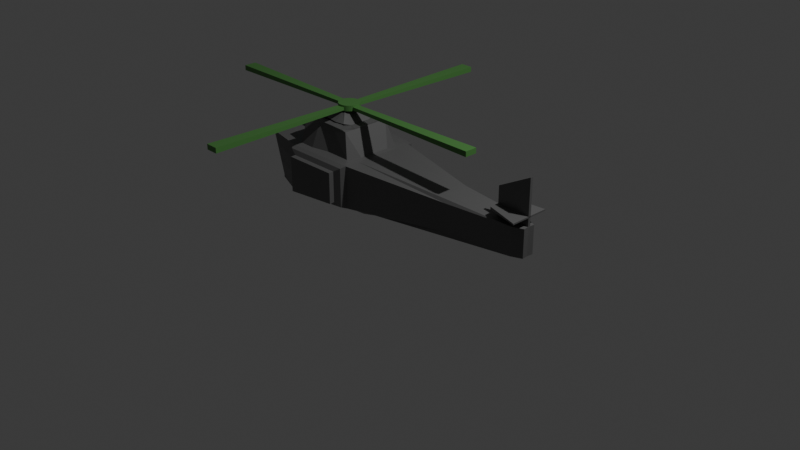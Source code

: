 # Source: helicopter.blend  (saved by Blender 5.0.119; exported with 4.5.12 LTS)
import bpy
from mathutils import Matrix  # noqa: F401  (used for matrix-valued properties, if any)

bpy.ops.wm.read_factory_settings(use_empty=True)
scene = bpy.context.scene
scene.name = 'Scene'

# ---- collections
col_collection = bpy.data.collections.new('Collection'); scene.collection.children.link(col_collection)

# ---- materials (node trees are filled in below, after node groups)
mat_material_003 = bpy.data.materials.new('Material.003')
mat_material_001 = bpy.data.materials.new('Material.001')
mat_material_002 = bpy.data.materials.new('Material.002')

# ---- material node trees
mat_material_003.use_nodes = True; mat_material_003.node_tree.nodes.clear()
_N = mat_material_003.node_tree.nodes; _L = mat_material_003.node_tree.links
n0 = _N.new('ShaderNodeBsdfPrincipled'); n0.name = 'Principled BSDF'; n0.location = (-200, 100)
n0.inputs[0].default_value = (0.08497, 0.2575, 0.06301, 1.0)
n1 = _N.new('ShaderNodeOutputMaterial'); n1.name = 'Material Output'; n1.location = (200, 100)
_L.new(n0.outputs[0], n1.inputs[0])
n1.is_active_output = True
mat_material_001.use_nodes = True; mat_material_001.node_tree.nodes.clear()
_N = mat_material_001.node_tree.nodes; _L = mat_material_001.node_tree.links
n0 = _N.new('ShaderNodeBsdfPrincipled'); n0.name = 'Principled BSDF'; n0.location = (-200, 100)
n0.inputs[0].default_value = (0.1231, 0.1231, 0.1231, 1.0)
n1 = _N.new('ShaderNodeOutputMaterial'); n1.name = 'Material Output'; n1.location = (200, 100)
_L.new(n0.outputs[0], n1.inputs[0])
n1.is_active_output = True
mat_material_002.use_nodes = True; mat_material_002.node_tree.nodes.clear()
_N = mat_material_002.node_tree.nodes; _L = mat_material_002.node_tree.links
n0 = _N.new('ShaderNodeBsdfPrincipled'); n0.name = 'Principled BSDF'; n0.location = (-200, 100)
n0.inputs[0].default_value = (0.07277, 0.6003, 0.8, 1.0)
n1 = _N.new('ShaderNodeOutputMaterial'); n1.name = 'Material Output'; n1.location = (200, 100)
_L.new(n0.outputs[0], n1.inputs[0])
n1.is_active_output = True

# ---- world
world_world = bpy.data.worlds.new('World'); scene.world = world_world
world_world.use_nodes = True; world_world.node_tree.nodes.clear()
_N = world_world.node_tree.nodes; _L = world_world.node_tree.links
n0 = _N.new('ShaderNodeOutputWorld'); n0.name = 'World Output'; n0.location = (200, 100)
n1 = _N.new('ShaderNodeBackground'); n1.name = 'Background'; n1.location = (-200, 100)
n1.inputs[0].default_value = (0.05088, 0.05088, 0.05088, 1.0)
_L.new(n1.outputs[0], n0.inputs[0])
n0.is_active_output = True
world_world.color = (0.05088, 0.05088, 0.05088)
world_world.sun_shadow_jitter_overblur = 0.0

# ---- cameras
cam_camera = bpy.data.cameras.new('Camera')
cam_camera.clip_end = 100.0
cam_camera.ortho_scale = 7.314

# ---- lights
light_light = bpy.data.lights.new('Light', 'POINT')
light_light.energy = 1000.0
light_light.shadow_soft_size = 0.1

# ---- meshes
me_plane_007 = bpy.data.meshes.new('Plane.007')
me_plane_007.from_pydata([(-1.0, -1.0, 0.0), (1.0, -1.0, 0.0), (-1.664, 1.0, -0.01136), (1.664, 1.0, -0.01136), (-1.664, 1.0, 0.04558), (-1.0, -1.0, 0.03422), (1.0, -1.0, 0.03422), (1.664, 1.0, 0.04558), (2.096, -1.031, 0.0), (2.096, -1.132, 0.0), (41.78, -0.998, -0.01136), (41.78, -1.166, -0.01136), (41.78, -0.998, 0.04558), (2.096, -1.031, 0.03422), (2.096, -1.132, 0.03422), (41.78, -1.166, 0.04558), (-1.614, -1.132, 0.0), (-1.614, -1.031, 0.0), (-41.3, -1.166, -0.01136), (-41.3, -0.998, -0.01136), (-41.3, -1.166, 0.04558), (-1.614, -1.132, 0.03422), (-1.614, -1.031, 0.03422), (-41.3, -0.998, 0.04558), (0.6138, -1.175, 0.0), (-1.386, -1.175, 0.0), (1.278, -3.175, -0.01136), (-2.05, -3.175, -0.01136), (1.278, -3.175, 0.04558), (0.6138, -1.175, 0.03422), (-1.386, -1.175, 0.03422), (-2.05, -3.175, 0.04558), (2.548, -1.084, -0.006999), (2.548, -1.084, 0.05244), (2.493, -1.112, -0.006999), (2.493, -1.112, 0.05244), (2.332, -1.139, -0.006999), (2.332, -1.139, 0.05244), (2.07, -1.164, -0.006999), (2.07, -1.164, 0.05244), (1.718, -1.185, -0.006999), (1.718, -1.185, 0.05244), (1.288, -1.203, -0.006999), (1.288, -1.203, 0.05244), (0.7984, -1.216, -0.006999), (0.7984, -1.216, 0.05244), (0.2669, -1.224, -0.006999), (0.2669, -1.224, 0.05244), (-0.2859, -1.227, -0.006999), (-0.2859, -1.227, 0.05244), (-0.8387, -1.224, -0.006999), (-0.8387, -1.224, 0.05244), (-1.37, -1.216, -0.006999), (-1.37, -1.216, 0.05244), (-1.86, -1.203, -0.006999), (-1.86, -1.203, 0.05244), (-2.289, -1.185, -0.006999), (-2.289, -1.185, 0.05244), (-2.642, -1.164, -0.006999), (-2.642, -1.164, 0.05244), (-2.904, -1.139, -0.006999), (-2.904, -1.139, 0.05244), (-3.065, -1.112, -0.006999), (-3.065, -1.112, 0.05244), (-3.119, -1.084, -0.006999), (-3.119, -1.084, 0.05244), (-3.065, -1.056, -0.006999), (-3.065, -1.056, 0.05244), (-2.904, -1.03, -0.006999), (-2.904, -1.03, 0.05244), (-2.642, -1.005, -0.006999), (-2.642, -1.005, 0.05244), (-2.289, -0.9834, -0.006999), (-2.289, -0.9834, 0.05244), (-1.86, -0.9656, -0.006999), (-1.86, -0.9656, 0.05244), (-1.37, -0.9524, -0.006999), (-1.37, -0.9524, 0.05244), (-0.8387, -0.9443, -0.006999), (-0.8387, -0.9443, 0.05244), (-0.2859, -0.9415, -0.006999), (-0.2859, -0.9415, 0.05244), (0.2669, -0.9443, -0.006999), (0.2669, -0.9443, 0.05244), (0.7984, -0.9524, -0.006999), (0.7984, -0.9524, 0.05244), (1.288, -0.9656, -0.006999), (1.288, -0.9656, 0.05244), (1.718, -0.9834, -0.006999), (1.718, -0.9834, 0.05244), (2.07, -1.005, -0.006999), (2.07, -1.005, 0.05244), (2.332, -1.03, -0.006999), (2.332, -1.03, 0.05244), (2.493, -1.056, -0.006999), (2.493, -1.056, 0.05244)], [], [(0, 2, 3, 1), (5, 6, 7, 4), (0, 1, 6, 5), (1, 3, 7, 6), (2, 0, 5, 4), (3, 2, 4, 7), (8, 10, 11, 9), (13, 14, 15, 12), (8, 9, 14, 13), (9, 11, 15, 14), (10, 8, 13, 12), (11, 10, 12, 15), (16, 18, 19, 17), (21, 22, 23, 20), (16, 17, 22, 21), (17, 19, 23, 22), (18, 16, 21, 20), (19, 18, 20, 23), (24, 26, 27, 25), (29, 30, 31, 28), (24, 25, 30, 29), (25, 27, 31, 30), (26, 24, 29, 28), (27, 26, 28, 31), (32, 33, 35, 34), (34, 35, 37, 36), (36, 37, 39, 38), (38, 39, 41, 40), (40, 41, 43, 42), (42, 43, 45, 44), (44, 45, 47, 46), (46, 47, 49, 48), (48, 49, 51, 50), (50, 51, 53, 52), (52, 53, 55, 54), (54, 55, 57, 56), (56, 57, 59, 58), (58, 59, 61, 60), (60, 61, 63, 62), (62, 63, 65, 64), (64, 65, 67, 66), (66, 67, 69, 68), (68, 69, 71, 70), (70, 71, 73, 72), (72, 73, 75, 74), (74, 75, 77, 76), (76, 77, 79, 78), (78, 79, 81, 80), (80, 81, 83, 82), (82, 83, 85, 84), (84, 85, 87, 86), (86, 87, 89, 88), (88, 89, 91, 90), (90, 91, 93, 92), (35, 33, 95, 93, 91, 89, 87, 85, 83, 81, 79, 77, 75, 73, 71, 69, 67, 65, 63, 61, 59, 57, 55, 53, 51, 49, 47, 45, 43, 41, 39, 37), (92, 93, 95, 94), (94, 95, 33, 32), (32, 34, 36, 38, 40, 42, 44, 46, 48, 50, 52, 54, 56, 58, 60, 62, 64, 66, 68, 70, 72, 74, 76, 78, 80, 82, 84, 86, 88, 90, 92, 94)])
_uv = me_plane_007.uv_layers.new(name='UVMap')
_uv.uv.foreach_set('vector', [0.0, 0.0, 0.0, 1.0, 1.0, 1.0, 1.0, 0.0, 0.0, 0.0, 1.0, 0.0, 1.0, 1.0, 0.0, 1.0, 0.0, 0.0, 1.0, 0.0, 1.0, 0.0, 0.0, 0.0, 1.0, 0.0, 1.0, 1.0, 1.0, 1.0, 1.0, 0.0, 0.0, 1.0, 0.0, 0.0, 0.0, 0.0, 0.0, 1.0, 1.0, 1.0, 0.0, 1.0, 0.0, 1.0, 1.0, 1.0, 0.0, 0.0, 0.0, 1.0, 1.0, 1.0, 1.0, 0.0, 0.0, 0.0, 1.0, 0.0, 1.0, 1.0, 0.0, 1.0, 0.0, 0.0, 1.0, 0.0, 1.0, 0.0, 0.0, 0.0, 1.0, 0.0, 1.0, 1.0, 1.0, 1.0, 1.0, 0.0, 0.0, 1.0, 0.0, 0.0, 0.0, 0.0, 0.0, 1.0, 1.0, 1.0, 0.0, 1.0, 0.0, 1.0, 1.0, 1.0, 0.0, 0.0, 0.0, 1.0, 1.0, 1.0, 1.0, 0.0, 0.0, 0.0, 1.0, 0.0, 1.0, 1.0, 0.0, 1.0, 0.0, 0.0, 1.0, 0.0, 1.0, 0.0, 0.0, 0.0, 1.0, 0.0, 1.0, 1.0, 1.0, 1.0, 1.0, 0.0, 0.0, 1.0, 0.0, 0.0, 0.0, 0.0, 0.0, 1.0, 1.0, 1.0, 0.0, 1.0, 0.0, 1.0, 1.0, 1.0, 0.0, 0.0, 0.0, 1.0, 1.0, 1.0, 1.0, 0.0, 0.0, 0.0, 1.0, 0.0, 1.0, 1.0, 0.0, 1.0, 0.0, 0.0, 1.0, 0.0, 1.0, 0.0, 0.0, 0.0, 1.0, 0.0, 1.0, 1.0, 1.0, 1.0, 1.0, 0.0, 0.0, 1.0, 0.0, 0.0, 0.0, 0.0, 0.0, 1.0, 1.0, 1.0, 0.0, 1.0, 0.0, 1.0, 1.0, 1.0, 1.0, 0.5, 1.0, 1.0, 0.9688, 1.0, 0.9688, 0.5, 0.9688, 0.5, 0.9688, 1.0, 0.9375, 1.0, 0.9375, 0.5, 0.9375, 0.5, 0.9375, 1.0, 0.9062, 1.0, 0.9062, 0.5, 0.9062, 0.5, 0.9062, 1.0, 0.875, 1.0, 0.875, 0.5, 0.875, 0.5, 0.875, 1.0, 0.8438, 1.0, 0.8438, 0.5, 0.8438, 0.5, 0.8438, 1.0, 0.8125, 1.0, 0.8125, 0.5, 0.8125, 0.5, 0.8125, 1.0, 0.7812, 1.0, 0.7812, 0.5, 0.7812, 0.5, 0.7812, 1.0, 0.75, 1.0, 0.75, 0.5, 0.75, 0.5, 0.75, 1.0, 0.7188, 1.0, 0.7188, 0.5, 0.7188, 0.5, 0.7188, 1.0, 0.6875, 1.0, 0.6875, 0.5, 0.6875, 0.5, 0.6875, 1.0, 0.6562, 1.0, 0.6562, 0.5, 0.6562, 0.5, 0.6562, 1.0, 0.625, 1.0, 0.625, 0.5, 0.625, 0.5, 0.625, 1.0, 0.5938, 1.0, 0.5938, 0.5, 0.5938, 0.5, 0.5938, 1.0, 0.5625, 1.0, 0.5625, 0.5, 0.5625, 0.5, 0.5625, 1.0, 0.5312, 1.0, 0.5312, 0.5, 0.5312, 0.5, 0.5312, 1.0, 0.5, 1.0, 0.5, 0.5, 0.5, 0.5, 0.5, 1.0, 0.4688, 1.0, 0.4688, 0.5, 0.4688, 0.5, 0.4688, 1.0, 0.4375, 1.0, 0.4375, 0.5, 0.4375, 0.5, 0.4375, 1.0, 0.4062, 1.0, 0.4062, 0.5, 0.4062, 0.5, 0.4062, 1.0, 0.375, 1.0, 0.375, 0.5, 0.375, 0.5, 0.375, 1.0, 0.3438, 1.0, 0.3438, 0.5, 0.3438, 0.5, 0.3438, 1.0, 0.3125, 1.0, 0.3125, 0.5, 0.3125, 0.5, 0.3125, 1.0, 0.2812, 1.0, 0.2812, 0.5, 0.2812, 0.5, 0.2812, 1.0, 0.25, 1.0, 0.25, 0.5, 0.25, 0.5, 0.25, 1.0, 0.2188, 1.0, 0.2188, 0.5, 0.2188, 0.5, 0.2188, 1.0, 0.1875, 1.0, 0.1875, 0.5, 0.1875, 0.5, 0.1875, 1.0, 0.1562, 1.0, 0.1562, 0.5, 0.1562, 0.5, 0.1562, 1.0, 0.125, 1.0, 0.125, 0.5, 0.125, 0.5, 0.125, 1.0, 0.09375, 1.0, 0.09375, 0.5, 0.09375, 0.5, 0.09375, 1.0, 0.0625, 1.0, 0.0625, 0.5, 0.2968, 0.4854, 0.25, 0.49, 0.2032, 0.4854, 0.1582, 0.4717, 0.1167, 0.4496, 0.08029, 0.4197, 0.05045, 0.3833, 0.02827, 0.3418, 0.01461, 0.2968, 0.01, 0.25, 0.01461, 0.2032, 0.02827, 0.1582, 0.05045, 0.1167, 0.08029, 0.08029, 0.1167, 0.05045, 0.1582, 0.02827, 0.2032, 0.01461, 0.25, 0.01, 0.2968, 0.01461, 0.3418, 0.02827, 0.3833, 0.05045, 0.4197, 0.08029, 0.4496, 0.1167, 0.4717, 0.1582, 0.4854, 0.2032, 0.49, 0.25, 0.4854, 0.2968, 0.4717, 0.3418, 0.4496, 0.3833, 0.4197, 0.4197, 0.3833, 0.4496, 0.3418, 0.4717, 0.0625, 0.5, 0.0625, 1.0, 0.03125, 1.0, 0.03125, 0.5, 0.03125, 0.5, 0.03125, 1.0, 0.0, 1.0, 0.0, 0.5, 0.75, 0.49, 0.7968, 0.4854, 0.8418, 0.4717, 0.8833, 0.4496, 0.9197, 0.4197, 0.9496, 0.3833, 0.9717, 0.3418, 0.9854, 0.2968, 0.99, 0.25, 0.9854, 0.2032, 0.9717, 0.1582, 0.9496, 0.1167, 0.9197, 0.08029, 0.8833, 0.05045, 0.8418, 0.02827, 0.7968, 0.01461, 0.75, 0.01, 0.7032, 0.01461, 0.6582, 0.02827, 0.6167, 0.05045, 0.5803, 0.08029, 0.5504, 0.1167, 0.5283, 0.1582, 0.5146, 0.2032, 0.51, 0.25, 0.5146, 0.2968, 0.5283, 0.3418, 0.5504, 0.3833, 0.5803, 0.4197, 0.6167, 0.4496, 0.6582, 0.4717, 0.7032, 0.4854])
me_plane_007.materials.append(mat_material_003)
me_plane_007.update()
me_plane_010 = bpy.data.meshes.new('Plane.010')
me_plane_010.from_pydata([(-0.6586, -1.0, 0.01033), (0.6699, -1.0, 0.01033), (-0.5083, 1.0, 7.585e-08), (0.3538, 1.0, -9.969e-08), (-0.5083, 1.0, 0.04302), (-0.6586, -1.0, 0.03269), (0.6699, -1.0, 0.03269), (0.3538, 1.0, 0.04302), (0.9753, 16.22, 0.7826), (1.299, 16.22, -0.03221), (-0.942, 16.22, 0.7826), (-1.266, 16.22, -0.03221), (0.6209, 3.736, 0.5923), (0.6209, 3.736, 0.1581), (-0.5876, 3.736, 0.5923), (-0.5876, 3.736, 0.1581), (-1.472, 14.04, 0.7566), (-1.472, 14.04, -0.006211), (1.506, 14.04, 0.7566), (1.506, 14.04, -0.00621), (-1.283, 9.964, 0.04234), (1.316, 9.964, 0.04234), (-1.283, 9.964, 0.708), (1.316, 9.964, 0.708), (-1.378, 12.0, 0.7323), (1.411, 12.0, 0.7323), (-1.378, 12.0, 0.01806), (1.411, 12.0, 0.01806), (-1.425, 13.02, 0.7444), (1.458, 13.02, 0.7444), (-1.425, 13.02, 0.005926), (1.458, 13.02, 0.005927), (-1.33, 10.98, 0.0302), (1.364, 10.98, 0.0302), (-1.33, 10.98, 0.7202), (1.364, 10.98, 0.7202), (-0.957, 16.22, 0.7826), (-0.957, 16.22, -0.03221), (-0.3308, -0.4305, 0.5923), (-0.3308, -0.4305, 0.1581), (-1.199, 13.95, -0.006211), (-1.092, 14.59, 0.7566), (-0.7788, 9.964, 0.04234), (-0.9765, 8.212, 0.708), (-1.034, 12.0, 0.7323), (-1.0, 12.0, 0.01806), (-1.063, 13.02, 0.7444), (-1.17, 13.02, 0.005926), (-0.971, 10.51, 0.0302), (-1.005, 10.98, 0.7202), (0.9903, 16.22, 0.7826), (0.9903, 16.22, -0.03221), (0.3641, -0.4305, 0.5923), (0.3641, -0.4305, 0.1581), (1.232, 13.95, -0.00621), (1.126, 14.59, 0.7566), (0.8121, 9.964, 0.04234), (1.01, 8.212, 0.708), (1.068, 12.0, 0.7323), (1.033, 12.0, 0.01806), (1.097, 13.02, 0.7444), (1.203, 13.02, 0.005927), (1.004, 10.51, 0.0302), (1.039, 10.98, 0.7202), (-0.09678, 16.22, -0.03221), (-0.04379, -1.013, 0.5923), (-0.09678, 16.22, 0.7826), (-0.04379, -1.013, 0.1581), (-0.08954, 15.66, -0.006211), (-0.08954, 14.59, 0.7566), (-0.07602, 9.964, 0.04234), (-0.07602, 8.212, 0.708), (0.1301, 16.22, -0.03221), (-0.8368, 11.94, -0.3737), (0.07712, -1.013, 0.5923), (-0.8658, 12.95, -0.3859), (-0.0794, 10.22, 0.0302), (0.1301, 16.22, 0.7826), (-0.8658, 12.96, -0.3675), (-0.8368, 11.94, -0.3554), (-0.8078, 10.92, -0.3433), (-0.8948, 13.98, -0.3797), (-0.08954, 13.98, -0.3797), (0.07712, -1.013, 0.1581), (0.1229, 15.66, -0.006211), (0.1229, 14.59, 0.7566), (0.1093, 9.964, 0.04234), (0.1093, 8.212, 0.708), (-0.0794, 10.92, -0.3433), (0.8701, 11.94, -0.3737), (-0.8078, 11.21, -0.3616), (-0.7585, 13.77, -0.398), (-0.08954, 13.97, -0.398), (0.8992, 12.95, -0.3859), (0.1127, 10.22, 0.0302), (0.8992, 12.96, -0.3675), (0.8701, 11.94, -0.3554), (0.8411, 10.92, -0.3433), (-0.0794, 10.92, -0.3616), (0.9282, 13.98, -0.3797), (0.1229, 13.98, -0.3797), (0.1127, 10.92, -0.3433), (-0.07633, 11.37, -0.367), (-0.5704, 11.56, -0.3928), (-0.6166, 12.8, -0.411), (-0.6325, 12.09, -0.3971), (-0.08346, 13.52, -0.3926), (-0.6008, 13.34, -0.458), (0.8411, 11.21, -0.3616), (0.7919, 13.77, -0.398), (-0.08051, 12.17, -0.5206), (-0.2144, 12.17, -0.5206), (-0.08162, 12.5, -0.5246), (-0.207, 12.5, -0.5246), (-0.08106, 12.34, -0.5226), (-0.2107, 12.34, -0.5226), (-0.08218, 12.67, -0.5266), (-0.2033, 12.67, -0.5266), (0.1229, 13.97, -0.398), (0.1127, 10.92, -0.3616), (0.1097, 11.37, -0.367), (0.6037, 11.56, -0.3928), (0.65, 12.8, -0.411), (0.6658, 12.09, -0.3971), (0.1168, 13.52, -0.3926), (-0.685, 10.21, 0.852), (0.6341, 13.34, -0.458), (-0.7854, 13.74, 0.894), (0.1138, 12.17, -0.5206), (0.2477, 12.17, -0.5206), (0.115, 12.5, -0.5246), (0.2403, 12.5, -0.5246), (0.1144, 12.34, -0.5226), (0.244, 12.34, -0.5226), (-0.3623, 11.37, -0.367), (-0.3421, 13.52, -0.3926), (-0.1475, 12.17, -0.5206), (-0.1443, 12.5, -0.5246), (-0.1459, 12.34, -0.5226), (-0.1427, 12.67, -0.5266), (-0.5269, 16.22, -0.03221), (-0.1873, -1.042, 0.5923), (-0.5269, 16.22, 0.7826), (-0.1873, -1.042, 0.1581), (-0.6441, 14.93, -0.006211), (-0.4922, 14.59, 0.7566), (-0.4274, 9.964, 0.04234), (-0.4274, 8.212, 0.708), (-0.7603, 12.86, 0.8835), (-0.7352, 11.98, 0.873), (-0.5252, 10.22, 0.0302), (-0.7101, 11.1, 0.8625), (-0.4922, 13.98, -0.3797), (-0.4436, 10.92, -0.3433), (-0.4922, 13.97, -0.398), (-0.4436, 10.92, -0.3616), (0.1155, 12.67, -0.5266), (0.2366, 12.67, -0.5266), (-0.01425, 12.17, -0.5206), (-0.01958, 12.5, -0.5246), (-0.01692, 12.34, -0.5226), (-0.02225, 12.67, -0.5266), (0.7183, 10.21, 0.852), (-1.168, 16.22, 0.2143), (-0.5876, 3.736, 0.2895), (0.8188, 13.74, 0.894), (0.3956, 11.37, -0.367), (-1.472, 14.04, 0.2246), (0.3755, 13.52, -0.3926), (-1.283, 9.964, 0.2438), (-1.538, 10.48, 0.4464), (0.1808, 12.17, -0.5206), (-1.538, 10.48, 0.1301), (0.1776, 12.5, -0.5246), (0.1792, 12.34, -0.5226), (-1.572, 11.22, 0.1212), (-0.3308, -0.4305, 0.2895), (-0.957, 16.22, 0.2143), (0.1761, 12.67, -0.5266), (0.5602, 16.22, -0.03221), (-0.04379, -1.013, 0.2895), (-0.09678, 17.6, 0.2143), (0.2206, -1.042, 0.5923), (0.5602, 16.22, 0.7826), (-0.1873, -1.042, 0.2895), (-0.6697, 17.11, 0.2143), (-1.055, 16.22, 0.4985), (-0.5876, 3.736, 0.4409), (0.2206, -1.042, 0.1581), (0.6775, 14.93, -0.006211), (-1.472, 14.04, 0.4906), (0.5255, 14.59, 0.7566), (-1.283, 9.964, 0.4759), (-1.676, 13.45, 0.4572), (0.4607, 9.964, 0.04234), (-1.676, 13.45, 0.6512), (0.4607, 8.212, 0.708), (0.7936, 12.86, 0.8835), (-1.642, 12.71, 0.6424), (-0.3308, -0.4305, 0.4409), (-0.957, 16.22, 0.4985), (0.7685, 11.98, 0.873), (0.5585, 10.22, 0.0302), (-0.04379, -1.013, 0.4409), (-0.09678, 17.14, 0.4985), (0.7434, 11.1, 0.8625), (0.5255, 13.98, -0.3797), (-0.1873, -1.042, 0.4409), (-0.5269, 17.06, 0.4985), (0.4769, 10.92, -0.3433), (-0.09678, 18.1, 0.2143), (-0.5269, 17.84, 0.2143), (0.5255, 13.97, -0.398), (-0.09678, 17.61, 0.4985), (0.4769, 10.92, -0.3616), (-0.5269, 17.61, 0.4985), (-0.8078, 10.96, 0.8478), (-0.8368, 11.98, 0.8599), (-0.8658, 13.0, 0.8721), (-0.8948, 14.02, 0.8842), (-0.7788, 9.558, 0.8357), (0.04759, 12.17, -0.5206), (0.05292, 12.5, -0.5246), (0.05025, 12.34, -0.5226), (0.05558, 12.67, -0.5266), (-0.685, 10.21, 0.8714), (1.201, 16.22, 0.2143), (0.6209, 3.736, 0.2895), (1.506, 14.04, 0.2246), (1.316, 9.964, 0.2438), (1.571, 10.48, 0.4464), (-0.4922, 14.02, 0.8842), (-0.08954, 14.02, 0.8842), (-0.4274, 9.161, 0.8357), (-0.07602, 9.161, 0.8357), (1.571, 10.48, 0.1301), (1.606, 11.22, 0.1212), (0.3641, -0.4305, 0.2895), (0.9903, 16.22, 0.2143), (0.07712, -1.013, 0.2895), (0.1301, 17.6, 0.2143), (0.2206, -1.042, 0.2895), (0.703, 17.11, 0.2143), (1.088, 16.22, 0.4985), (0.6209, 3.736, 0.4409), (-0.4369, 13.74, 0.894), (-0.08831, 13.74, 0.894), (-0.3808, 10.21, 0.852), (-0.07661, 10.21, 0.852), (1.506, 14.04, 0.4906), (-0.4583, 10.87, 0.8793), (-0.5211, 13.08, 0.9056), (-0.5054, 12.53, 0.899), (-0.4897, 11.97, 0.8924), (-0.474, 11.42, 0.8858), (-0.7101, 11.09, 0.8819), (-0.7352, 11.97, 0.8924), (-0.7603, 12.86, 0.9029), (-0.7854, 13.74, 0.9134), (1.316, 9.964, 0.4759), (-0.4369, 13.74, 0.9134), (-0.08831, 13.74, 0.9134), (-0.3808, 10.21, 0.8714), (-0.07661, 10.21, 0.8714), (1.709, 13.45, 0.4572), (1.709, 13.45, 0.6512), (1.675, 12.71, 0.6424), (0.3641, -0.4305, 0.4409), (0.9903, 16.22, 0.4985), (0.07712, -1.013, 0.4409), (-0.3032, 13.08, 0.9056), (-0.08535, 13.08, 0.9056), (-0.2682, 10.87, 0.8793), (-0.07803, 10.87, 0.8793), (-0.2857, 11.97, 0.8924), (-0.08169, 11.97, 0.8924), (-0.2945, 12.53, 0.899), (-0.08352, 12.53, 0.899), (-0.2769, 11.42, 0.8858), (-0.07986, 11.42, 0.8858), (-1.576, 12.92, 0.7141), (-1.619, 13.85, 0.7253), (-1.619, 13.85, 0.4807), (-1.488, 11.04, 0.05725), (-1.445, 10.1, 0.06841), (-1.445, 10.1, 0.4671), (-1.445, 10.1, 0.6806), (-1.488, 11.04, 0.6918), (-1.532, 11.98, 0.7029), (-1.576, 12.92, 0.03492), (-1.532, 11.98, 0.04608), (-1.716, 10.45, 0.4464), (-1.619, 13.85, 0.02376), (-1.819, 12.68, 0.6424), (-1.854, 13.42, 0.6512), (-1.619, 13.85, 0.236), (-1.445, 10.1, 0.2537), (-1.854, 13.42, 0.4572), (-1.716, 10.45, 0.1301), (-1.75, 11.19, 0.1212), (-1.538, 10.48, 0.6158), (-1.572, 11.22, 0.6247), (-1.607, 11.97, 0.6335), (-1.642, 12.71, 0.1035), (-1.607, 11.97, 0.1124), (0.1301, 17.14, 0.4985), (-1.676, 13.45, 0.09467), (0.2206, -1.042, 0.4409), (0.5602, 17.06, 0.4985), (-1.676, 13.45, 0.2631), (-1.538, 10.48, 0.2771), (0.1301, 18.1, 0.2143), (0.5602, 17.84, 0.2143), (0.1301, 17.61, 0.4985), (-1.716, 10.45, 0.6158), (-1.75, 11.19, 0.6247), (-1.785, 11.93, 0.6335), (-1.819, 12.68, 0.1035), (-1.785, 11.93, 0.1124), (-1.785, 11.93, 0.4518), (-1.854, 13.42, 0.09467), (-1.819, 12.68, 0.4545), (-1.75, 11.19, 0.4491), (-1.854, 13.42, 0.2631), (-1.716, 10.45, 0.2771), (-1.785, 11.93, 0.2701), (-1.819, 12.68, 0.2666), (-1.75, 11.19, 0.2736), (0.5602, 17.61, 0.4985), (0.8411, 10.96, 0.8478), (0.8701, 11.98, 0.8599), (0.8992, 13.0, 0.8721), (0.9282, 14.02, 0.8842), (0.8121, 9.558, 0.8357), (0.7183, 10.21, 0.8714), (0.5255, 14.02, 0.8842), (0.1229, 14.02, 0.8842), (0.4607, 9.161, 0.8357), (0.1093, 9.161, 0.8357), (0.4702, 13.74, 0.894), (0.1216, 13.74, 0.894), (0.4141, 10.21, 0.852), (0.1099, 10.21, 0.852), (0.4916, 10.87, 0.8793), (0.5544, 13.08, 0.9056), (0.5387, 12.53, 0.899), (0.523, 11.97, 0.8924), (0.5073, 11.42, 0.8858), (0.7434, 11.09, 0.8819), (0.7685, 11.97, 0.8924), (0.7936, 12.86, 0.9029), (0.8188, 13.74, 0.9134), (0.4702, 13.74, 0.9134), (0.1216, 13.74, 0.9134), (0.4141, 10.21, 0.8714), (0.1099, 10.21, 0.8714), (0.3366, 13.08, 0.9056), (0.1187, 13.08, 0.9056), (0.3015, 10.87, 0.8793), (0.1114, 10.87, 0.8793), (0.319, 11.97, 0.8924), (0.115, 11.97, 0.8924), (0.3278, 12.53, 0.899), (0.1168, 12.53, 0.899), (0.01667, 16.22, -0.03221), (0.01667, -1.003, 0.5923), (0.01667, 12.64, -0.4186), (0.01667, 12.26, -0.4107), (0.01667, 12.8, -0.4015), (0.01667, 12.51, -0.3917), (0.01667, 12.38, -0.379), (0.01667, 12.37, -0.3921), (0.01667, 11.37, -0.3728), (0.01667, 13.52, -0.3926), (0.01667, 12.51, -0.3937), (0.01667, 12.38, -0.3928), (0.01667, 16.22, 0.7826), (0.01667, -1.003, 0.1581), (0.01667, 15.55, -0.006211), (0.01667, 14.59, 0.7566), (0.01667, 9.964, 0.04234), (0.01667, 8.212, 0.708), (0.01667, 10.22, 0.0302), (0.01667, 13.98, -0.3797), (0.01667, 10.92, -0.3433), (0.01667, 13.97, -0.398), (0.01667, 10.92, -0.3616), (0.01667, 12.04, -0.3749), (0.01667, 12.82, -0.3843), (0.01667, 12.17, -0.5206), (0.01667, 12.5, -0.5246), (0.01667, 12.34, -0.5226), (0.01667, 12.67, -0.5266), (0.01667, 12.84, -0.4999), (0.01667, 12.06, -0.5016), (0.01667, 12.86, -0.3847), (0.01667, 12.08, -0.3882), (0.01667, -1.003, 0.2895), (0.01667, 17.51, 0.2143), (0.01667, 17.13, 0.4985), (0.01667, -1.003, 0.4409), (0.01667, 18.04, 0.2143), (0.01667, 17.61, 0.4985), (0.01667, 14.02, 0.8842), (0.01667, 9.161, 0.8357), (0.01667, 13.74, 0.894), (0.01667, 10.21, 0.852), (0.01667, 13.74, 0.9134), (0.01667, 10.21, 0.8714), (0.01667, 13.08, 0.9056), (0.01667, 10.87, 0.8793), (0.01667, 11.97, 0.8924), (0.01667, 12.53, 0.899), (0.01667, 11.42, 0.8858), (0.3103, 11.42, 0.8858), (0.1132, 11.42, 0.8858), (1.609, 12.92, 0.7141), (1.653, 13.85, 0.7253), (1.653, 13.85, 0.4807), (1.522, 11.04, 0.05725), (1.478, 10.1, 0.06841), (1.478, 10.1, 0.4671), (1.478, 10.1, 0.6806), (1.522, 11.04, 0.6918), (1.565, 11.98, 0.7029), (1.609, 12.92, 0.03492), (1.565, 11.98, 0.04609), (1.749, 10.45, 0.4464), (1.653, 13.85, 0.02376), (1.853, 12.68, 0.6424), (1.887, 13.42, 0.6512), (1.653, 13.85, 0.236), (1.478, 10.1, 0.2537), (1.887, 13.42, 0.4572), (1.749, 10.45, 0.1301), (1.783, 11.19, 0.1212), (1.571, 10.48, 0.6158), (1.606, 11.22, 0.6247), (1.64, 11.97, 0.6335), (1.675, 12.71, 0.1035), (1.64, 11.97, 0.1124), (1.709, 13.45, 0.09467), (1.709, 13.45, 0.2631), (1.571, 10.48, 0.2771), (1.749, 10.45, 0.6158), (1.783, 11.19, 0.6247), (1.818, 11.93, 0.6335), (1.853, 12.68, 0.1035), (1.818, 11.93, 0.1124), (1.818, 11.93, 0.4518), (1.887, 13.42, 0.09467), (1.853, 12.68, 0.4545), (1.783, 11.19, 0.4491), (1.887, 13.42, 0.2631), (1.749, 10.45, 0.2771), (1.818, 11.93, 0.2701), (1.853, 12.68, 0.2666), (1.783, 11.19, 0.2736), (0.04289, -1.0, -0.5444), (0.04289, -1.0, 0.2036), (0.03245, 1.0, -0.2589), (0.03245, 1.0, 0.1436), (-0.03753, 1.0, -0.2589), (-0.04797, -1.0, -0.5444), (-0.04797, -1.0, 0.2036), (-0.03753, 1.0, 0.1436)], [], [(0, 2, 3, 1), (5, 6, 7, 4), (3, 2, 4, 7), (0, 1, 6, 5), (1, 3, 7, 6), (2, 0, 5, 4), (177, 37, 11, 163), (169, 20, 15, 164), (132, 174, 171, 128), (222, 130, 132, 223), (33, 62, 59, 27), (18, 55, 60, 29), (31, 425, 426, 27), (238, 226, 9, 51), (205, 348, 334, 162), (163, 11, 17, 167), (122, 131, 157, 126), (229, 227, 13, 21), (21, 56, 62, 33), (190, 167, 295, 282), (30, 26, 290, 289), (226, 228, 19, 9), (353, 357, 356, 352), (27, 426, 419, 33), (249, 418, 431, 228), (20, 169, 296, 284), (334, 343, 358, 354), (21, 420, 432, 229), (25, 58, 63, 35), (351, 344, 345, 350), (26, 32, 283, 290), (27, 59, 61, 31), (24, 34, 49, 44), (20, 32, 48, 42), (26, 30, 47, 45), (16, 28, 46, 41), (32, 26, 45, 48), (28, 24, 44, 46), (34, 22, 43, 49), (15, 20, 42, 39), (10, 16, 41, 36), (30, 17, 40, 47), (17, 11, 37, 40), (22, 14, 38, 43), (164, 15, 39, 176), (185, 140, 37, 177), (121, 129, 133, 123), (268, 243, 226, 238), (85, 336, 335, 191), (45, 47, 78, 79), (379, 69, 232, 403), (144, 68, 82, 152), (46, 44, 217, 218), (147, 71, 234, 233), (382, 384, 101, 94), (188, 83, 86, 194), (48, 45, 79, 80), (206, 212, 118, 100), (384, 386, 119, 101), (126, 157, 178, 168), (184, 143, 67, 180), (147, 141, 65, 71), (144, 140, 64, 68), (35, 63, 57, 23), (142, 145, 69, 66), (143, 146, 70, 67), (228, 431, 428, 19), (35, 423, 424, 25), (13, 53, 56, 21), (41, 46, 218, 219), (382, 76, 88, 384), (146, 150, 76, 70), (69, 145, 231, 232), (398, 364, 64, 181), (152, 82, 92, 154), (96, 89, 93, 95), (153, 80, 90, 155), (384, 88, 98, 386), (242, 238, 51, 179), (78, 81, 91, 75), (47, 40, 81, 78), (61, 95, 99, 54), (8, 50, 55, 18), (150, 48, 80, 153), (369, 123, 122, 375), (388, 368, 103, 134), (223, 132, 128, 221), (386, 98, 106, 135, 387), (368, 369, 105, 103), (196, 337, 338, 87), (79, 78, 75, 73), (59, 96, 95, 61), (80, 79, 73, 90), (189, 206, 100, 84), (105, 104, 113, 115), (19, 54, 51, 9), (372, 102, 110, 158, 394), (134, 103, 111, 136), (393, 392, 161), (135, 106, 116, 139), (29, 60, 58, 25), (369, 375, 104, 105), (60, 331, 330, 58), (375, 367, 107, 104), (137, 138, 115, 113), (139, 137, 113, 117), (138, 136, 111, 115), (160, 158, 110, 114), (161, 159, 112, 116), (159, 160, 114, 112), (241, 239, 83, 188), (104, 107, 117, 113), (189, 84, 72, 179), (103, 105, 115, 111), (114, 110, 136, 138), (116, 112, 137, 139), (112, 114, 138, 137), (107, 135, 139, 117), (102, 134, 136, 110), (367, 387, 135, 107), (368, 121, 123, 369), (95, 93, 109, 99), (393, 224, 392), (386, 387, 168, 124, 119), (130, 173, 174, 132), (388, 166, 121, 368), (120, 128, 171, 166), (209, 214, 108, 97), (398, 240, 72, 364), (183, 77, 85, 191), (55, 332, 331, 60), (33, 419, 420, 21), (307, 269, 239, 241), (43, 147, 233, 220), (194, 86, 94, 202), (44, 49, 216, 217), (390, 391, 160, 159), (392, 390, 159, 161), (391, 389, 158, 160), (178, 157, 131, 173), (389, 394, 158), (174, 133, 129, 171), (173, 131, 133, 174), (76, 150, 153, 88), (88, 153, 155, 98), (81, 152, 154, 91), (244, 267, 237, 227), (42, 48, 150, 146), (50, 8, 243, 268), (145, 41, 219, 231), (49, 43, 220, 216), (39, 42, 146, 143), (36, 41, 145, 142), (40, 37, 140, 144), (43, 38, 141, 147), (176, 39, 143, 184), (40, 144, 152, 81), (181, 64, 140, 185), (57, 196, 182, 52), (199, 176, 184, 207), (94, 101, 209, 202), (392, 224, 222, 390), (208, 204, 213, 215), (207, 184, 180, 203), (101, 119, 214, 209), (53, 188, 194, 56), (208, 185, 177, 200), (187, 164, 176, 199), (24, 28, 280, 288), (405, 407, 353, 340), (341, 354, 355, 342), (34, 24, 288, 287), (407, 409, 357, 353), (167, 17, 292, 295), (32, 20, 284, 283), (367, 126, 168, 387), (186, 163, 167, 190), (340, 353, 352, 339), (50, 183, 191, 55), (58, 330, 329, 63), (192, 169, 164, 187), (200, 177, 163, 186), (36, 200, 186, 10), (22, 192, 187, 14), (390, 222, 223, 391), (191, 335, 332, 55), (350, 345, 346, 349), (10, 186, 190, 16), (57, 333, 337, 196), (192, 22, 286, 285), (28, 16, 281, 280), (197, 350, 349, 201), (16, 190, 282, 281), (354, 358, 359, 355), (165, 351, 350, 197), (169, 192, 285, 296), (14, 187, 199, 38), (142, 208, 200, 36), (63, 329, 333, 57), (99, 109, 212, 206), (141, 207, 203, 65), (376, 399, 204, 66), (389, 221, 394), (56, 194, 202, 62), (38, 199, 207, 141), (66, 204, 208, 142), (213, 210, 211, 215), (402, 401, 210, 213), (54, 99, 206, 189), (398, 181, 210, 401), (185, 208, 215, 211), (181, 185, 211, 210), (217, 216, 151, 149), (403, 232, 246, 405), (233, 234, 248, 247), (232, 231, 245, 246), (25, 424, 416, 29), (182, 74, 269, 307), (308, 328, 313, 305), (12, 52, 267, 244), (216, 220, 125, 151), (183, 50, 268, 308), (220, 233, 247, 125), (218, 217, 149, 148), (376, 77, 305, 399), (231, 219, 127, 245), (219, 218, 148, 127), (308, 268, 238, 242), (259, 244, 227, 229), (313, 328, 312, 311), (18, 417, 418, 249), (149, 151, 255, 256), (229, 432, 421, 259), (148, 149, 256, 257), (125, 247, 262, 225), (127, 148, 257, 258), (8, 18, 249, 243), (402, 313, 311, 401), (245, 127, 258, 260), (23, 12, 244, 259), (405, 246, 261, 407), (151, 125, 225, 255), (247, 248, 263, 262), (246, 245, 260, 261), (255, 225, 250, 254), (240, 311, 312, 242), (225, 262, 272, 250), (258, 257, 252, 251), (335, 339, 165, 332), (260, 258, 251, 270), (256, 255, 254, 253), (259, 421, 422, 23), (407, 261, 271, 409), (262, 263, 273, 272), (261, 260, 270, 271), (29, 416, 417, 18), (332, 165, 197, 331), (77, 183, 308, 305), (330, 201, 205, 329), (257, 256, 253, 252), (333, 162, 341, 337), (403, 405, 340, 336), (337, 341, 342, 338), (331, 197, 201, 330), (278, 272, 273, 279), (276, 274, 275, 277), (270, 276, 277, 271), (274, 278, 279, 275), (329, 205, 162, 333), (242, 312, 328, 308), (398, 401, 311, 240), (336, 340, 339, 335), (253, 254, 278, 274), (251, 252, 276, 270), (252, 253, 274, 276), (254, 250, 272, 278), (281, 282, 193, 195), (296, 285, 170, 310), (292, 289, 303, 306), (280, 281, 195, 198), (282, 295, 309, 193), (288, 280, 198, 302), (284, 296, 310, 172), (295, 292, 306, 309), (289, 290, 304, 303), (287, 288, 302, 301), (286, 287, 301, 300), (285, 286, 300, 170), (17, 30, 289, 292), (22, 34, 287, 286), (300, 301, 315, 314), (170, 300, 314, 291), (304, 175, 299, 318), (310, 170, 291, 324), (306, 303, 317, 320), (198, 195, 294, 293), (193, 309, 323, 297), (302, 198, 293, 316), (172, 310, 324, 298), (195, 193, 297, 294), (309, 306, 320, 323), (303, 304, 318, 317), (283, 284, 172, 175), (290, 283, 175, 304), (327, 299, 298, 324), (326, 317, 318, 325), (323, 320, 317, 326), (325, 318, 299, 327), (319, 325, 327, 322), (297, 323, 326, 321), (321, 326, 325, 319), (322, 327, 324, 291), (315, 322, 291, 314), (293, 321, 319, 316), (294, 297, 321, 293), (316, 319, 322, 315), (301, 302, 316, 315), (175, 172, 298, 299), (416, 266, 265, 417), (432, 443, 230, 421), (345, 362, 360, 346), (162, 334, 354, 341), (360, 361, 415, 414), (417, 265, 264, 418), (356, 357, 363, 362), (347, 414, 358, 343), (201, 349, 348, 205), (418, 264, 442, 431), (344, 356, 362, 345), (339, 352, 351, 165), (348, 347, 343, 334), (349, 346, 347, 348), (440, 448, 435, 236), (420, 235, 443, 432), (441, 450, 447, 439), (443, 454, 427, 230), (423, 437, 438, 424), (414, 415, 359, 358), (431, 442, 441, 428), (352, 356, 344, 351), (23, 422, 423, 35), (362, 363, 361, 360), (424, 438, 266, 416), (422, 436, 437, 423), (346, 360, 414, 347), (428, 441, 439, 425), (235, 434, 454, 443), (419, 236, 235, 420), (265, 430, 433, 264), (426, 440, 236, 419), (439, 447, 448, 440), (438, 446, 429, 266), (442, 453, 450, 441), (264, 433, 453, 442), (421, 230, 436, 422), (436, 444, 445, 437), (19, 428, 425, 31), (230, 427, 444, 436), (425, 439, 440, 426), (266, 429, 430, 265), (277, 275, 411, 412), (275, 279, 413, 411), (279, 273, 410, 413), (271, 277, 412, 409), (263, 408, 410, 273), (52, 182, 307, 267), (248, 406, 408, 263), (243, 249, 228, 226), (234, 404, 406, 248), (240, 242, 179, 72), (237, 241, 188, 53), (204, 399, 402, 213), (54, 189, 179, 51), (203, 180, 397, 400), (224, 156, 130, 222), (31, 61, 54, 19), (62, 97, 96, 59), (196, 87, 74, 182), (375, 122, 126, 367), (123, 133, 131, 122), (92, 385, 388, 134, 102), (372, 394, 221, 128, 120), (82, 383, 385, 92), (202, 209, 97, 62), (71, 381, 404, 234), (70, 76, 382, 380), (267, 307, 241, 237), (68, 378, 383, 82), (180, 67, 377, 397), (67, 70, 380, 377), (66, 69, 379, 376), (391, 223, 221, 389), (106, 373, 393, 161, 116), (98, 155, 395, 373, 106), (154, 92, 102, 372, 396), (168, 178, 156, 124), (91, 154, 396, 371), (75, 91, 371, 370), (73, 75, 370, 374), (227, 237, 53, 13), (97, 108, 89, 96), (23, 57, 52, 12), (379, 403, 336, 85), (166, 171, 129, 121), (155, 90, 366, 395), (90, 73, 374, 366), (71, 65, 365, 381), (65, 203, 400, 365), (156, 178, 173, 130), (68, 64, 364, 378), (457, 454, 434, 435), (456, 455, 448, 447), (453, 456, 447, 450), (455, 457, 435, 448), (449, 452, 457, 455), (433, 451, 456, 453), (451, 449, 455, 456), (452, 427, 454, 457), (445, 444, 427, 452), (429, 446, 449, 451), (430, 429, 451, 433), (446, 445, 452, 449), (437, 445, 446, 438), (236, 435, 434, 235), (363, 412, 411, 361), (361, 411, 413, 415), (415, 413, 410, 359), (357, 409, 412, 363), (355, 359, 410, 408), (342, 355, 408, 406), (338, 342, 406, 404), (305, 313, 402, 399), (269, 400, 397, 239), (118, 120, 166, 388, 385), (100, 118, 385, 383), (87, 338, 404, 381), (86, 380, 382, 94), (84, 100, 383, 378), (239, 397, 377, 83), (83, 377, 380, 86), (77, 376, 379, 85), (124, 156, 224, 393, 373), (119, 124, 373, 395, 214), (212, 396, 372, 120, 118), (109, 371, 396, 212), (93, 370, 371, 109), (89, 374, 370, 93), (214, 395, 366, 108), (108, 366, 374, 89), (87, 381, 365, 74), (74, 365, 400, 269), (84, 378, 364, 72), (458, 460, 461, 459), (463, 464, 465, 462), (461, 460, 462, 465), (458, 459, 464, 463), (459, 461, 465, 464), (460, 458, 463, 462)])
me_plane_010.polygons.foreach_set('material_index', [0, 0, 0, 0, 0, 0, 0, 0, 0, 0, 0, 0, 0, 0, 0, 0, 0, 0, 0, 0, 0, 0, 0, 0, 0, 0, 0, 0, 0, 0, 0, 0, 0, 0, 0, 0, 0, 0, 0, 0, 0, 0, 0, 0, 0, 0, 0, 0, 0, 0, 0, 1, 0, 0, 0, 0, 0, 0, 0, 0, 0, 0, 0, 0, 0, 0, 0, 0, 0, 0, 0, 0, 0, 0, 0, 0, 0, 0, 0, 0, 0, 0, 0, 0, 0, 0, 0, 0, 0, 0, 0, 0, 0, 1, 0, 0, 0, 0, 0, 0, 0, 0, 0, 0, 0, 0, 0, 0, 0, 0, 0, 0, 0, 0, 0, 0, 0, 0, 0, 0, 0, 0, 0, 0, 0, 0, 0, 0, 0, 0, 0, 0, 0, 0, 0, 0, 0, 0, 0, 0, 0, 0, 0, 0, 0, 0, 0, 0, 0, 0, 0, 0, 0, 0, 0, 0, 1, 0, 0, 0, 0, 0, 0, 0, 0, 0, 0, 0, 0, 0, 0, 0, 0, 0, 0, 0, 0, 0, 0, 0, 0, 0, 0, 0, 0, 0, 0, 0, 0, 0, 0, 0, 0, 0, 0, 0, 0, 0, 0, 0, 0, 0, 0, 0, 0, 0, 0, 0, 1, 0, 0, 0, 0, 0, 0, 0, 0, 0, 0, 0, 0, 0, 0, 0, 0, 0, 0, 0, 0, 0, 0, 0, 0, 0, 0, 0, 0, 0, 0, 0, 0, 0, 0, 0, 0, 0, 0, 0, 0, 0, 0, 0, 0, 0, 0, 0, 0, 0, 0, 0, 0, 0, 0, 0, 0, 0, 0, 0, 0, 0, 0, 0, 0, 0, 0, 0, 0, 0, 0, 0, 0, 0, 0, 0, 0, 0, 0, 0, 0, 0, 0, 0, 0, 0, 0, 0, 0, 0, 0, 0, 0, 0, 0, 0, 0, 0, 0, 0, 0, 0, 0, 0, 0, 0, 0, 0, 0, 0, 0, 0, 0, 0, 0, 0, 0, 0, 0, 0, 0, 0, 0, 0, 0, 0, 0, 0, 0, 0, 0, 0, 0, 0, 0, 0, 0, 0, 0, 0, 0, 0, 0, 0, 0, 0, 0, 0, 0, 0, 0, 0, 0, 0, 0, 0, 0, 0, 0, 0, 0, 0, 0, 0, 0, 0, 0, 0, 0, 0, 0, 0, 0, 0, 0, 0, 0, 0, 0, 1, 0, 0, 0, 0, 0, 0, 0, 0, 0, 0, 0, 0, 0, 0, 0, 0, 0, 0, 0, 0, 0, 0, 0, 0, 0, 0, 0, 0, 0, 0, 0, 0, 0, 0, 0, 0, 0, 0, 0, 0, 0, 0, 0, 0, 0, 0, 0, 0, 0, 1, 0, 0, 0, 0, 0, 0, 0, 0, 0, 0, 0, 0, 0, 0, 0, 0, 0, 0, 0, 0])
_uv = me_plane_010.uv_layers.new(name='UVMap')
_uv.uv.foreach_set('vector', [0.0, 0.0, 0.0, 1.0, 1.0, 1.0, 1.0, 0.0, 0.0, 0.0, 1.0, 0.0, 1.0, 1.0, 0.0, 1.0, 1.0, 1.0, 0.0, 1.0, 0.0, 1.0, 1.0, 1.0, 0.0, 0.0, 1.0, 0.0, 1.0, 0.0, 0.0, 0.0, 1.0, 0.0, 1.0, 1.0, 1.0, 1.0, 1.0, 0.0, 0.0, 1.0, 0.0, 0.0, 0.0, 0.0, 0.0, 1.0, 0.5493, 0.2015, 0.625, 0.2015, 0.625, 0.25, 0.5493, 0.25, 0.5493, 0.3479, 0.625, 0.3479, 0.625, 0.5, 0.5493, 0.5, 0.8249, 0.6161, 0.8249, 0.6502, 0.8408, 0.6502, 0.8408, 0.6161, 0.809, 0.5823, 0.809, 0.6161, 0.8249, 0.6161, 0.8249, 0.5823, 0.793, 0.5, 0.793, 0.5485, 0.809, 0.5485, 0.809, 0.5, 0.1592, 0.5, 0.1592, 0.5485, 0.1751, 0.5485, 0.1751, 0.5, 0.8249, 0.5, 0.8249, 0.5, 0.809, 0.5, 0.809, 0.5, 0.5493, 0.2015, 0.5493, 0.25, 0.625, 0.25, 0.625, 0.2015, 0.207, 0.5485, 0.207, 0.5485, 0.2229, 0.5485, 0.2229, 0.5485, 0.5493, 0.25, 0.625, 0.25, 0.625, 0.2842, 0.5493, 0.2842, 0.809, 0.6844, 0.809, 0.6844, 0.793, 0.6844, 0.793, 0.6844, 0.5493, 0.3479, 0.5493, 0.5, 0.625, 0.5, 0.625, 0.3479, 0.7771, 0.5, 0.7771, 0.5485, 0.793, 0.5485, 0.793, 0.5, 0.4622, 0.2842, 0.5493, 0.2842, 0.5493, 0.2842, 0.4622, 0.2842, 0.8249, 0.5, 0.809, 0.5, 0.809, 0.5, 0.8249, 0.5, 0.5493, 0.25, 0.5493, 0.2842, 0.625, 0.2842, 0.625, 0.25, 0.1592, 0.6161, 0.1592, 0.6161, 0.1592, 0.5823, 0.1592, 0.5823, 0.809, 0.5, 0.809, 0.5, 0.793, 0.5, 0.793, 0.5, 0.4622, 0.2842, 0.4622, 0.2842, 0.5493, 0.2842, 0.5493, 0.2842, 0.625, 0.3479, 0.5493, 0.3479, 0.5493, 0.3479, 0.625, 0.3479, 0.2229, 0.5485, 0.2229, 0.5485, 0.2229, 0.5823, 0.2229, 0.5823, 0.625, 0.3479, 0.625, 0.3479, 0.5493, 0.3479, 0.5493, 0.3479, 0.191, 0.5, 0.191, 0.5485, 0.207, 0.5485, 0.207, 0.5, 0.1592, 0.5485, 0.1592, 0.5485, 0.1751, 0.5485, 0.1751, 0.5485, 0.809, 0.5, 0.793, 0.5, 0.793, 0.5, 0.809, 0.5, 0.809, 0.5, 0.809, 0.5485, 0.8249, 0.5485, 0.8249, 0.5, 0.191, 0.5, 0.207, 0.5, 0.207, 0.5485, 0.191, 0.5485, 0.7771, 0.5, 0.793, 0.5, 0.793, 0.5485, 0.7771, 0.5485, 0.809, 0.5, 0.8249, 0.5, 0.8249, 0.5485, 0.809, 0.5485, 0.1592, 0.5, 0.1751, 0.5, 0.1751, 0.5485, 0.1592, 0.5485, 0.793, 0.5, 0.809, 0.5, 0.809, 0.5485, 0.793, 0.5485, 0.1751, 0.5, 0.191, 0.5, 0.191, 0.5485, 0.1751, 0.5485, 0.207, 0.5, 0.2229, 0.5, 0.2229, 0.5485, 0.207, 0.5485, 0.625, 0.5, 0.7771, 0.5, 0.7771, 0.5485, 0.625, 0.5485, 0.125, 0.5, 0.1592, 0.5, 0.1592, 0.5485, 0.125, 0.5485, 0.8249, 0.5, 0.8408, 0.5, 0.8408, 0.5485, 0.8249, 0.5485, 0.8408, 0.5, 0.875, 0.5, 0.875, 0.5485, 0.8408, 0.5485, 0.2229, 0.5, 0.375, 0.5, 0.375, 0.5485, 0.2229, 0.5485, 0.5493, 0.5, 0.625, 0.5, 0.625, 0.5485, 0.5493, 0.5485, 0.5493, 0.1677, 0.625, 0.1677, 0.625, 0.2015, 0.5493, 0.2015, 0.8408, 0.6844, 0.8408, 0.6844, 0.8249, 0.6844, 0.8249, 0.6844, 0.4622, 0.2015, 0.4622, 0.25, 0.5493, 0.25, 0.5493, 0.2015, 0.1592, 0.6161, 0.1592, 0.6161, 0.1592, 0.5823, 0.1592, 0.5823, 0.809, 0.5485, 0.8249, 0.5485, 0.8249, 0.5485, 0.809, 0.5485, 0.1592, 0.625, 0.1592, 0.6161, 0.1592, 0.6161, 0.1592, 0.625, 0.8408, 0.5823, 0.8408, 0.6161, 0.8408, 0.6161, 0.8408, 0.5823, 0.1751, 0.5485, 0.191, 0.5485, 0.191, 0.5485, 0.1751, 0.5485, 0.2229, 0.5823, 0.2229, 0.6161, 0.2229, 0.6161, 0.2229, 0.5823, 0.793, 0.6229, 0.793, 0.625, 0.793, 0.6161, 0.793, 0.6161, 0.625, 0.5823, 0.625, 0.6161, 0.7771, 0.6161, 0.7771, 0.5823, 0.793, 0.5485, 0.809, 0.5485, 0.809, 0.5485, 0.793, 0.5485, 0.8408, 0.5823, 0.8408, 0.5823, 0.8408, 0.6161, 0.8408, 0.6161, 0.793, 0.625, 0.793, 0.625, 0.793, 0.6161, 0.793, 0.6161, 0.793, 0.6844, 0.793, 0.6844, 0.793, 0.6502, 0.793, 0.6502, 0.5493, 0.5823, 0.625, 0.5823, 0.625, 0.6161, 0.5493, 0.6161, 0.2229, 0.5823, 0.375, 0.5823, 0.375, 0.6161, 0.2229, 0.6161, 0.8408, 0.5823, 0.875, 0.5823, 0.875, 0.6161, 0.8408, 0.6161, 0.207, 0.5, 0.207, 0.5485, 0.2229, 0.5485, 0.2229, 0.5, 0.125, 0.5823, 0.1592, 0.5823, 0.1592, 0.6161, 0.125, 0.6161, 0.625, 0.5823, 0.7771, 0.5823, 0.7771, 0.6161, 0.625, 0.6161, 0.5493, 0.2842, 0.5493, 0.2842, 0.625, 0.2842, 0.625, 0.2842, 0.207, 0.5, 0.207, 0.5, 0.191, 0.5, 0.191, 0.5, 0.625, 0.5, 0.625, 0.5485, 0.7771, 0.5485, 0.7771, 0.5, 0.1592, 0.5485, 0.1751, 0.5485, 0.1751, 0.5485, 0.1592, 0.5485, 0.793, 0.6229, 0.793, 0.6161, 0.793, 0.6161, 0.793, 0.625, 0.7771, 0.5823, 0.793, 0.5823, 0.793, 0.6161, 0.7771, 0.6161, 0.1592, 0.6161, 0.1592, 0.5823, 0.1592, 0.5823, 0.1592, 0.6161, 0.5493, 0.1269, 0.625, 0.125, 0.625, 0.1339, 0.5493, 0.1339, 0.8408, 0.5823, 0.8408, 0.6161, 0.8408, 0.6161, 0.8408, 0.5823, 0.809, 0.5485, 0.809, 0.5485, 0.8249, 0.5485, 0.8249, 0.5485, 0.793, 0.5823, 0.793, 0.5485, 0.793, 0.5485, 0.793, 0.5823, 0.793, 0.625, 0.793, 0.6161, 0.793, 0.6161, 0.793, 0.625, 0.5493, 0.1677, 0.5493, 0.2015, 0.625, 0.2015, 0.625, 0.1677, 0.8249, 0.5485, 0.8408, 0.5485, 0.8408, 0.5485, 0.8249, 0.5485, 0.8249, 0.5485, 0.8408, 0.5485, 0.8408, 0.5485, 0.8249, 0.5485, 0.8249, 0.5485, 0.8249, 0.5485, 0.8408, 0.5485, 0.8408, 0.5485, 0.125, 0.5, 0.125, 0.5485, 0.1592, 0.5485, 0.1592, 0.5, 0.793, 0.5823, 0.793, 0.5485, 0.793, 0.5485, 0.793, 0.5823, 0.8249, 0.6844, 0.8249, 0.6844, 0.809, 0.6844, 0.809, 0.6844, 0.8408, 0.6502, 0.8408, 0.6844, 0.8408, 0.6844, 0.8408, 0.6502, 0.8249, 0.5823, 0.8249, 0.6161, 0.8408, 0.6161, 0.8408, 0.5823, 0.793, 0.625, 0.793, 0.6161, 0.793, 0.6161, 0.793, 0.6502, 0.793, 0.6502, 0.8408, 0.6844, 0.8249, 0.6844, 0.8249, 0.6844, 0.8408, 0.6844, 0.2229, 0.5823, 0.2229, 0.5823, 0.2229, 0.6161, 0.2229, 0.6161, 0.809, 0.5485, 0.8249, 0.5485, 0.8249, 0.5485, 0.809, 0.5485, 0.809, 0.5485, 0.809, 0.5485, 0.8249, 0.5485, 0.8249, 0.5485, 0.793, 0.5485, 0.809, 0.5485, 0.809, 0.5485, 0.793, 0.5485, 0.8408, 0.5823, 0.8408, 0.5823, 0.8408, 0.6161, 0.8408, 0.6161, 0.8249, 0.6844, 0.809, 0.6844, 0.809, 0.6844, 0.8249, 0.6844, 0.8408, 0.5, 0.8408, 0.5485, 0.875, 0.5485, 0.875, 0.5, 0.8408, 0.605, 0.8408, 0.6161, 0.8408, 0.6161, 0.8408, 0.5823, 0.8408, 0.5823, 0.8408, 0.6502, 0.8408, 0.6844, 0.8408, 0.6844, 0.8408, 0.6502, 0.793, 0.5823, 0.793, 0.5603, 0.793, 0.5823, 0.793, 0.6502, 0.793, 0.6161, 0.793, 0.6161, 0.793, 0.6502, 0.1751, 0.5, 0.1751, 0.5485, 0.191, 0.5485, 0.191, 0.5, 0.8249, 0.6844, 0.809, 0.6844, 0.809, 0.6844, 0.8249, 0.6844, 0.1751, 0.5485, 0.1751, 0.5485, 0.191, 0.5485, 0.191, 0.5485, 0.809, 0.6844, 0.793, 0.6844, 0.793, 0.6844, 0.809, 0.6844, 0.809, 0.6502, 0.8249, 0.6502, 0.8249, 0.6844, 0.809, 0.6844, 0.793, 0.6502, 0.809, 0.6502, 0.809, 0.6844, 0.793, 0.6844, 0.8249, 0.6502, 0.8408, 0.6502, 0.8408, 0.6844, 0.8249, 0.6844, 0.8249, 0.5823, 0.8408, 0.5823, 0.8408, 0.6161, 0.8249, 0.6161, 0.793, 0.5823, 0.809, 0.5823, 0.809, 0.6161, 0.793, 0.6161, 0.809, 0.5823, 0.8249, 0.5823, 0.8249, 0.6161, 0.809, 0.6161, 0.5493, 0.5823, 0.5493, 0.6161, 0.625, 0.6161, 0.625, 0.5823, 0.809, 0.6844, 0.793, 0.6844, 0.793, 0.6844, 0.809, 0.6844, 0.8408, 0.5823, 0.8408, 0.6161, 0.875, 0.6161, 0.875, 0.5823, 0.8408, 0.6844, 0.8249, 0.6844, 0.8249, 0.6844, 0.8408, 0.6844, 0.8249, 0.6161, 0.8408, 0.6161, 0.8408, 0.6502, 0.8249, 0.6502, 0.793, 0.6161, 0.809, 0.6161, 0.809, 0.6502, 0.793, 0.6502, 0.809, 0.6161, 0.8249, 0.6161, 0.8249, 0.6502, 0.809, 0.6502, 0.793, 0.6844, 0.793, 0.6502, 0.793, 0.6502, 0.793, 0.6844, 0.8408, 0.6161, 0.8408, 0.6502, 0.8408, 0.6502, 0.8408, 0.6161, 0.793, 0.6844, 0.793, 0.6502, 0.793, 0.6502, 0.793, 0.6844, 0.8408, 0.6844, 0.8408, 0.6844, 0.8249, 0.6844, 0.8249, 0.6844, 0.8249, 0.5485, 0.8249, 0.5485, 0.8408, 0.5485, 0.8408, 0.5485, 0.793, 0.5823, 0.793, 0.5823, 0.793, 0.5603, 0.793, 0.625, 0.793, 0.6502, 0.793, 0.6502, 0.793, 0.6161, 0.793, 0.6161, 0.809, 0.6161, 0.809, 0.6502, 0.8249, 0.6502, 0.8249, 0.6161, 0.8408, 0.6502, 0.8408, 0.6502, 0.8408, 0.6844, 0.8408, 0.6844, 0.8408, 0.6161, 0.8408, 0.6161, 0.8408, 0.6502, 0.8408, 0.6502, 0.793, 0.5823, 0.793, 0.5823, 0.793, 0.5485, 0.793, 0.5485, 0.5493, 0.1269, 0.5493, 0.1339, 0.625, 0.1339, 0.625, 0.125, 0.125, 0.5823, 0.125, 0.6161, 0.1592, 0.6161, 0.1592, 0.5823, 0.1592, 0.5485, 0.1592, 0.5485, 0.1751, 0.5485, 0.1751, 0.5485, 0.793, 0.5, 0.793, 0.5, 0.7771, 0.5, 0.7771, 0.5, 0.4622, 0.5823, 0.4622, 0.6161, 0.5493, 0.6161, 0.5493, 0.5823, 0.2229, 0.5485, 0.2229, 0.5823, 0.2229, 0.5823, 0.2229, 0.5485, 0.7771, 0.5823, 0.7771, 0.6161, 0.793, 0.6161, 0.793, 0.5823, 0.191, 0.5485, 0.207, 0.5485, 0.207, 0.5485, 0.191, 0.5485, 0.809, 0.5625, 0.8249, 0.5646, 0.8249, 0.5823, 0.809, 0.5823, 0.793, 0.5603, 0.809, 0.5625, 0.809, 0.5823, 0.793, 0.5823, 0.8249, 0.5646, 0.8408, 0.5665, 0.8408, 0.5823, 0.8249, 0.5823, 0.793, 0.6502, 0.793, 0.6844, 0.809, 0.6844, 0.809, 0.6502, 0.8408, 0.5665, 0.8408, 0.5823, 0.8408, 0.5823, 0.8249, 0.6502, 0.8249, 0.6844, 0.8408, 0.6844, 0.8408, 0.6502, 0.809, 0.6502, 0.809, 0.6844, 0.8249, 0.6844, 0.8249, 0.6502, 0.793, 0.6161, 0.793, 0.5823, 0.793, 0.5823, 0.793, 0.6161, 0.793, 0.6161, 0.793, 0.5823, 0.793, 0.5823, 0.793, 0.6161, 0.8408, 0.5485, 0.8408, 0.5823, 0.8408, 0.5823, 0.8408, 0.5485, 0.4622, 0.5, 0.4622, 0.5485, 0.5493, 0.5485, 0.5493, 0.5, 0.7771, 0.5485, 0.793, 0.5485, 0.793, 0.5823, 0.7771, 0.5823, 0.375, 0.2015, 0.375, 0.25, 0.4622, 0.25, 0.4622, 0.2015, 0.1592, 0.5823, 0.1592, 0.5485, 0.1592, 0.5485, 0.1592, 0.5823, 0.207, 0.5485, 0.2229, 0.5485, 0.2229, 0.5485, 0.207, 0.5485, 0.625, 0.5485, 0.7771, 0.5485, 0.7771, 0.5823, 0.625, 0.5823, 0.125, 0.5485, 0.1592, 0.5485, 0.1592, 0.5823, 0.125, 0.5823, 0.8408, 0.5485, 0.875, 0.5485, 0.875, 0.5823, 0.8408, 0.5823, 0.2229, 0.5485, 0.375, 0.5485, 0.375, 0.5823, 0.2229, 0.5823, 0.5493, 0.5485, 0.625, 0.5485, 0.625, 0.5823, 0.5493, 0.5823, 0.8408, 0.5485, 0.8408, 0.5823, 0.8408, 0.5823, 0.8408, 0.5485, 0.5493, 0.1339, 0.625, 0.1339, 0.625, 0.1677, 0.5493, 0.1677, 0.2229, 0.5485, 0.2229, 0.5823, 0.375, 0.5823, 0.375, 0.5485, 0.4622, 0.5485, 0.5493, 0.5485, 0.5493, 0.5823, 0.4622, 0.5823, 0.793, 0.6161, 0.793, 0.6161, 0.793, 0.5823, 0.793, 0.5823, 0.793, 0.5603, 0.793, 0.5823, 0.809, 0.5823, 0.809, 0.5625, 0.4622, 0.1677, 0.4622, 0.1339, 0.4622, 0.1339, 0.4622, 0.1677, 0.4622, 0.5823, 0.5493, 0.5823, 0.5493, 0.6161, 0.4622, 0.6161, 0.793, 0.6161, 0.793, 0.6161, 0.793, 0.5823, 0.793, 0.5823, 0.625, 0.5485, 0.625, 0.5823, 0.7771, 0.5823, 0.7771, 0.5485, 0.4622, 0.1677, 0.5493, 0.1677, 0.5493, 0.2015, 0.4622, 0.2015, 0.4622, 0.5, 0.5493, 0.5, 0.5493, 0.5485, 0.4622, 0.5485, 0.191, 0.5, 0.1751, 0.5, 0.1751, 0.5, 0.191, 0.5, 0.1592, 0.6263, 0.1592, 0.6263, 0.1592, 0.6161, 0.1592, 0.6161, 0.2229, 0.5823, 0.2229, 0.5823, 0.2229, 0.6161, 0.2229, 0.6161, 0.207, 0.5, 0.191, 0.5, 0.191, 0.5, 0.207, 0.5, 0.1592, 0.6263, 0.1592, 0.6319, 0.1592, 0.6161, 0.1592, 0.6161, 0.5493, 0.2842, 0.625, 0.2842, 0.625, 0.2842, 0.5493, 0.2842, 0.793, 0.5, 0.7771, 0.5, 0.7771, 0.5, 0.793, 0.5, 0.793, 0.6844, 0.793, 0.6844, 0.793, 0.6502, 0.793, 0.6502, 0.4622, 0.25, 0.5493, 0.25, 0.5493, 0.2842, 0.4622, 0.2842, 0.1592, 0.6161, 0.1592, 0.6161, 0.1592, 0.5823, 0.1592, 0.5823, 0.125, 0.5485, 0.125, 0.5823, 0.1592, 0.5823, 0.1592, 0.5485, 0.191, 0.5485, 0.191, 0.5485, 0.207, 0.5485, 0.207, 0.5485, 0.4622, 0.3479, 0.5493, 0.3479, 0.5493, 0.5, 0.4622, 0.5, 0.4622, 0.2015, 0.5493, 0.2015, 0.5493, 0.25, 0.4622, 0.25, 0.375, 0.2015, 0.4622, 0.2015, 0.4622, 0.25, 0.375, 0.25, 0.375, 0.3479, 0.4622, 0.3479, 0.4622, 0.5, 0.375, 0.5, 0.809, 0.5625, 0.809, 0.5823, 0.8249, 0.5823, 0.8249, 0.5646, 0.1592, 0.5823, 0.1592, 0.5823, 0.1592, 0.5485, 0.1592, 0.5485, 0.1751, 0.5485, 0.1751, 0.5485, 0.191, 0.5485, 0.191, 0.5485, 0.375, 0.25, 0.4622, 0.25, 0.4622, 0.2842, 0.375, 0.2842, 0.2229, 0.5485, 0.2229, 0.5485, 0.2229, 0.5823, 0.2229, 0.5823, 0.4622, 0.3479, 0.375, 0.3479, 0.375, 0.3479, 0.4622, 0.3479, 0.1751, 0.5, 0.1592, 0.5, 0.1592, 0.5, 0.1751, 0.5, 0.1751, 0.5485, 0.1751, 0.5485, 0.191, 0.5485, 0.191, 0.5485, 0.375, 0.2842, 0.4622, 0.2842, 0.4622, 0.2842, 0.375, 0.2842, 0.2229, 0.5823, 0.2229, 0.5823, 0.2229, 0.6161, 0.2229, 0.6161, 0.1592, 0.5485, 0.1592, 0.5485, 0.1751, 0.5485, 0.1751, 0.5485, 0.5493, 0.3479, 0.4622, 0.3479, 0.4622, 0.3479, 0.5493, 0.3479, 0.375, 0.5, 0.4622, 0.5, 0.4622, 0.5485, 0.375, 0.5485, 0.375, 0.1677, 0.4622, 0.1677, 0.4622, 0.2015, 0.375, 0.2015, 0.207, 0.5485, 0.207, 0.5485, 0.2229, 0.5485, 0.2229, 0.5485, 0.8408, 0.5485, 0.8408, 0.5485, 0.8408, 0.5823, 0.8408, 0.5823, 0.375, 0.5823, 0.4622, 0.5823, 0.4622, 0.6161, 0.375, 0.6161, 0.375, 0.125, 0.4622, 0.125, 0.4622, 0.1339, 0.375, 0.1339, 0.8408, 0.5665, 0.8408, 0.5823, 0.8408, 0.5823, 0.7771, 0.5485, 0.7771, 0.5823, 0.793, 0.5823, 0.793, 0.5485, 0.375, 0.5485, 0.4622, 0.5485, 0.4622, 0.5823, 0.375, 0.5823, 0.375, 0.1339, 0.4622, 0.1339, 0.4622, 0.1677, 0.375, 0.1677, 0.4622, 0.1339, 0.5493, 0.1339, 0.5493, 0.1677, 0.4622, 0.1677, 0.4622, 0.125, 0.5493, 0.125, 0.5493, 0.1339, 0.4622, 0.1339, 0.8408, 0.5485, 0.8408, 0.5485, 0.8408, 0.5823, 0.8408, 0.5823, 0.5493, 0.1269, 0.5493, 0.1339, 0.5493, 0.1339, 0.5493, 0.125, 0.5493, 0.1677, 0.4622, 0.1677, 0.4622, 0.1677, 0.5493, 0.1677, 0.5493, 0.1339, 0.5493, 0.1677, 0.5493, 0.1677, 0.5493, 0.1339, 0.191, 0.5485, 0.207, 0.5485, 0.207, 0.5485, 0.191, 0.5485, 0.1592, 0.625, 0.1592, 0.6161, 0.1592, 0.6161, 0.1592, 0.6263, 0.2229, 0.5823, 0.2229, 0.6161, 0.2229, 0.6161, 0.2229, 0.5823, 0.1592, 0.6161, 0.1592, 0.5823, 0.1592, 0.5823, 0.1592, 0.6161, 0.191, 0.5, 0.191, 0.5, 0.1751, 0.5, 0.1751, 0.5, 0.375, 0.5823, 0.375, 0.6161, 0.4622, 0.6161, 0.4622, 0.5823, 0.4622, 0.1677, 0.4622, 0.1677, 0.4622, 0.1339, 0.4622, 0.1339, 0.375, 0.5, 0.375, 0.5485, 0.4622, 0.5485, 0.4622, 0.5, 0.207, 0.5485, 0.2229, 0.5485, 0.2229, 0.5485, 0.207, 0.5485, 0.375, 0.1677, 0.375, 0.2015, 0.4622, 0.2015, 0.4622, 0.1677, 0.2229, 0.5485, 0.2229, 0.5823, 0.2229, 0.5823, 0.2229, 0.5485, 0.1751, 0.5485, 0.191, 0.5485, 0.191, 0.5485, 0.1751, 0.5485, 0.375, 0.125, 0.375, 0.1339, 0.4622, 0.1339, 0.4622, 0.125, 0.1592, 0.5823, 0.1592, 0.5485, 0.1592, 0.5485, 0.1592, 0.5823, 0.1592, 0.5485, 0.1751, 0.5485, 0.1751, 0.5485, 0.1592, 0.5485, 0.4622, 0.1677, 0.4622, 0.2015, 0.5493, 0.2015, 0.5493, 0.1677, 0.4622, 0.3479, 0.4622, 0.5, 0.5493, 0.5, 0.5493, 0.3479, 0.4622, 0.1339, 0.4622, 0.1677, 0.5493, 0.1677, 0.5493, 0.1339, 0.375, 0.2842, 0.375, 0.2842, 0.4622, 0.2842, 0.4622, 0.2842, 0.191, 0.5485, 0.207, 0.5485, 0.207, 0.5485, 0.191, 0.5485, 0.5493, 0.3479, 0.5493, 0.3479, 0.4622, 0.3479, 0.4622, 0.3479, 0.1751, 0.5485, 0.191, 0.5485, 0.191, 0.5485, 0.1751, 0.5485, 0.2229, 0.5485, 0.2229, 0.5823, 0.2229, 0.5823, 0.2229, 0.5485, 0.1592, 0.5485, 0.1751, 0.5485, 0.1751, 0.5485, 0.1592, 0.5485, 0.375, 0.25, 0.375, 0.2842, 0.4622, 0.2842, 0.4622, 0.25, 0.4622, 0.125, 0.4622, 0.1339, 0.5493, 0.1339, 0.5493, 0.125, 0.1592, 0.5823, 0.1592, 0.5485, 0.1592, 0.5485, 0.1592, 0.5823, 0.375, 0.3479, 0.375, 0.5, 0.4622, 0.5, 0.4622, 0.3479, 0.1592, 0.6263, 0.1592, 0.6161, 0.1592, 0.6161, 0.1592, 0.6263, 0.207, 0.5485, 0.2229, 0.5485, 0.2229, 0.5485, 0.207, 0.5485, 0.2229, 0.5823, 0.2229, 0.6161, 0.2229, 0.6161, 0.2229, 0.5823, 0.1592, 0.6161, 0.1592, 0.5823, 0.1592, 0.5823, 0.1592, 0.6161, 0.207, 0.5485, 0.2229, 0.5485, 0.2229, 0.5485, 0.207, 0.5485, 0.5493, 0.1339, 0.5493, 0.1339, 0.5493, 0.1677, 0.5493, 0.1677, 0.2229, 0.5485, 0.2229, 0.5823, 0.2229, 0.5823, 0.2229, 0.5485, 0.1592, 0.5485, 0.1751, 0.5485, 0.1751, 0.5485, 0.1592, 0.5485, 0.1592, 0.5823, 0.1592, 0.5823, 0.1592, 0.5485, 0.1592, 0.5485, 0.1592, 0.5823, 0.1592, 0.5485, 0.1592, 0.5485, 0.1592, 0.5823, 0.191, 0.5485, 0.207, 0.5485, 0.207, 0.5485, 0.191, 0.5485, 0.4622, 0.3479, 0.4622, 0.3479, 0.375, 0.3479, 0.375, 0.3479, 0.1592, 0.6263, 0.1592, 0.6161, 0.1592, 0.6161, 0.1592, 0.6319, 0.2229, 0.5823, 0.2229, 0.6161, 0.2229, 0.6161, 0.2229, 0.5823, 0.1592, 0.6161, 0.1592, 0.5823, 0.1592, 0.5823, 0.1592, 0.6161, 0.1751, 0.5, 0.1751, 0.5, 0.1592, 0.5, 0.1592, 0.5, 0.1592, 0.5485, 0.1592, 0.5485, 0.1751, 0.5485, 0.1751, 0.5485, 0.375, 0.1339, 0.375, 0.1677, 0.4622, 0.1677, 0.4622, 0.1339, 0.191, 0.5485, 0.191, 0.5485, 0.207, 0.5485, 0.207, 0.5485, 0.1751, 0.5485, 0.191, 0.5485, 0.191, 0.5485, 0.1751, 0.5485, 0.2229, 0.5485, 0.2229, 0.5485, 0.2229, 0.5823, 0.2229, 0.5823, 0.1592, 0.625, 0.1592, 0.6263, 0.1592, 0.6161, 0.1592, 0.6161, 0.2229, 0.5823, 0.2229, 0.5823, 0.2229, 0.6161, 0.2229, 0.6161, 0.1751, 0.5485, 0.1751, 0.5485, 0.191, 0.5485, 0.191, 0.5485, 0.207, 0.5823, 0.2229, 0.5823, 0.2229, 0.6161, 0.207, 0.6161, 0.1751, 0.5823, 0.191, 0.5823, 0.191, 0.6161, 0.1751, 0.6161, 0.1592, 0.5823, 0.1751, 0.5823, 0.1751, 0.6161, 0.1592, 0.6161, 0.191, 0.5823, 0.207, 0.5823, 0.207, 0.6161, 0.191, 0.6161, 0.207, 0.5485, 0.207, 0.5485, 0.2229, 0.5485, 0.2229, 0.5485, 0.5493, 0.1677, 0.5493, 0.1677, 0.4622, 0.1677, 0.4622, 0.1677, 0.5493, 0.1269, 0.5493, 0.125, 0.5493, 0.1339, 0.5493, 0.1339, 0.1592, 0.6161, 0.1592, 0.6161, 0.1592, 0.5823, 0.1592, 0.5823, 0.191, 0.5485, 0.207, 0.5485, 0.207, 0.5823, 0.191, 0.5823, 0.1592, 0.5485, 0.1751, 0.5485, 0.1751, 0.5823, 0.1592, 0.5823, 0.1751, 0.5485, 0.191, 0.5485, 0.191, 0.5823, 0.1751, 0.5823, 0.207, 0.5485, 0.2229, 0.5485, 0.2229, 0.5823, 0.207, 0.5823, 0.375, 0.2842, 0.4622, 0.2842, 0.4622, 0.2842, 0.375, 0.2842, 0.5493, 0.3479, 0.4622, 0.3479, 0.4622, 0.3479, 0.5493, 0.3479, 0.8408, 0.5, 0.8249, 0.5, 0.8249, 0.5, 0.8408, 0.5, 0.1751, 0.5, 0.1592, 0.5, 0.1592, 0.5, 0.1751, 0.5, 0.4622, 0.2842, 0.5493, 0.2842, 0.5493, 0.2842, 0.4622, 0.2842, 0.191, 0.5, 0.1751, 0.5, 0.1751, 0.5, 0.191, 0.5, 0.625, 0.3479, 0.5493, 0.3479, 0.5493, 0.3479, 0.625, 0.3479, 0.5493, 0.2842, 0.625, 0.2842, 0.625, 0.2842, 0.5493, 0.2842, 0.8249, 0.5, 0.809, 0.5, 0.809, 0.5, 0.8249, 0.5, 0.207, 0.5, 0.191, 0.5, 0.191, 0.5, 0.207, 0.5, 0.2229, 0.5, 0.207, 0.5, 0.207, 0.5, 0.2229, 0.5, 0.4622, 0.3479, 0.375, 0.3479, 0.375, 0.3479, 0.4622, 0.3479, 0.8408, 0.5, 0.8249, 0.5, 0.8249, 0.5, 0.8408, 0.5, 0.2229, 0.5, 0.207, 0.5, 0.207, 0.5, 0.2229, 0.5, 0.2229, 0.5, 0.207, 0.5, 0.207, 0.5, 0.2229, 0.5, 0.4622, 0.3479, 0.375, 0.3479, 0.375, 0.3479, 0.4622, 0.3479, 0.809, 0.5, 0.793, 0.5, 0.793, 0.5, 0.809, 0.5, 0.5493, 0.3479, 0.4622, 0.3479, 0.4622, 0.3479, 0.5493, 0.3479, 0.8408, 0.5, 0.8249, 0.5, 0.8249, 0.5, 0.8408, 0.5, 0.1751, 0.5, 0.1592, 0.5, 0.1592, 0.5, 0.1751, 0.5, 0.4622, 0.2842, 0.5493, 0.2842, 0.5493, 0.2842, 0.4622, 0.2842, 0.191, 0.5, 0.1751, 0.5, 0.1751, 0.5, 0.191, 0.5, 0.625, 0.3479, 0.5493, 0.3479, 0.5493, 0.3479, 0.625, 0.3479, 0.375, 0.2842, 0.4622, 0.2842, 0.4622, 0.2842, 0.375, 0.2842, 0.5493, 0.2842, 0.625, 0.2842, 0.625, 0.2842, 0.5493, 0.2842, 0.8249, 0.5, 0.809, 0.5, 0.809, 0.5, 0.8249, 0.5, 0.793, 0.5, 0.7771, 0.5, 0.7771, 0.5, 0.793, 0.5, 0.809, 0.5, 0.793, 0.5, 0.793, 0.5, 0.809, 0.5, 0.5493, 0.332, 0.625, 0.332, 0.625, 0.3479, 0.5493, 0.3479, 0.5493, 0.3001, 0.625, 0.3001, 0.625, 0.316, 0.5493, 0.316, 0.5493, 0.2842, 0.625, 0.2842, 0.625, 0.3001, 0.5493, 0.3001, 0.5493, 0.316, 0.625, 0.316, 0.625, 0.332, 0.5493, 0.332, 0.4622, 0.316, 0.5493, 0.316, 0.5493, 0.332, 0.4622, 0.332, 0.4622, 0.2842, 0.5493, 0.2842, 0.5493, 0.3001, 0.4622, 0.3001, 0.4622, 0.3001, 0.5493, 0.3001, 0.5493, 0.316, 0.4622, 0.316, 0.4622, 0.332, 0.5493, 0.332, 0.5493, 0.3479, 0.4622, 0.3479, 0.375, 0.332, 0.4622, 0.332, 0.4622, 0.3479, 0.375, 0.3479, 0.375, 0.3001, 0.4622, 0.3001, 0.4622, 0.316, 0.375, 0.316, 0.375, 0.2842, 0.4622, 0.2842, 0.4622, 0.3001, 0.375, 0.3001, 0.375, 0.316, 0.4622, 0.316, 0.4622, 0.332, 0.375, 0.332, 0.207, 0.5, 0.191, 0.5, 0.191, 0.5, 0.207, 0.5, 0.793, 0.5, 0.7771, 0.5, 0.7771, 0.5, 0.793, 0.5, 0.1751, 0.5, 0.1751, 0.5, 0.1592, 0.5, 0.1592, 0.5, 0.5493, 0.3479, 0.5493, 0.3479, 0.4622, 0.3479, 0.4622, 0.3479, 0.1751, 0.5485, 0.1751, 0.5823, 0.191, 0.5823, 0.191, 0.5485, 0.2229, 0.5485, 0.2229, 0.5485, 0.2229, 0.5823, 0.2229, 0.5823, 0.191, 0.5823, 0.191, 0.6161, 0.207, 0.6161, 0.207, 0.5823, 0.375, 0.2842, 0.375, 0.2842, 0.4622, 0.2842, 0.4622, 0.2842, 0.1592, 0.5823, 0.1592, 0.6161, 0.1751, 0.6161, 0.1751, 0.5823, 0.207, 0.5485, 0.207, 0.5823, 0.2229, 0.5823, 0.2229, 0.5485, 0.191, 0.5485, 0.191, 0.5485, 0.207, 0.5485, 0.207, 0.5485, 0.4622, 0.2842, 0.4622, 0.2842, 0.5493, 0.2842, 0.5493, 0.2842, 0.1592, 0.5485, 0.1592, 0.5823, 0.1751, 0.5823, 0.1751, 0.5485, 0.1592, 0.5823, 0.1592, 0.5823, 0.1592, 0.5485, 0.1592, 0.5485, 0.207, 0.5485, 0.207, 0.5485, 0.2229, 0.5485, 0.2229, 0.5485, 0.191, 0.5485, 0.191, 0.5485, 0.207, 0.5485, 0.207, 0.5485, 0.809, 0.5, 0.809, 0.5, 0.793, 0.5, 0.793, 0.5, 0.625, 0.3479, 0.625, 0.3479, 0.5493, 0.3479, 0.5493, 0.3479, 0.8408, 0.5, 0.8408, 0.5, 0.8249, 0.5, 0.8249, 0.5, 0.5493, 0.3479, 0.5493, 0.3479, 0.4622, 0.3479, 0.4622, 0.3479, 0.207, 0.5, 0.207, 0.5, 0.191, 0.5, 0.191, 0.5, 0.207, 0.5823, 0.207, 0.6161, 0.2229, 0.6161, 0.2229, 0.5823, 0.5493, 0.2842, 0.5493, 0.2842, 0.625, 0.2842, 0.625, 0.2842, 0.1592, 0.5823, 0.1592, 0.5823, 0.1592, 0.5485, 0.1592, 0.5485, 0.2229, 0.5, 0.2229, 0.5, 0.207, 0.5, 0.207, 0.5, 0.1751, 0.5823, 0.1751, 0.6161, 0.191, 0.6161, 0.191, 0.5823, 0.191, 0.5, 0.191, 0.5, 0.1751, 0.5, 0.1751, 0.5, 0.2229, 0.5, 0.2229, 0.5, 0.207, 0.5, 0.207, 0.5, 0.191, 0.5485, 0.191, 0.5823, 0.207, 0.5823, 0.207, 0.5485, 0.8408, 0.5, 0.8408, 0.5, 0.8249, 0.5, 0.8249, 0.5, 0.625, 0.3479, 0.625, 0.3479, 0.5493, 0.3479, 0.5493, 0.3479, 0.793, 0.5, 0.793, 0.5, 0.7771, 0.5, 0.7771, 0.5, 0.375, 0.2842, 0.375, 0.2842, 0.4622, 0.2842, 0.4622, 0.2842, 0.809, 0.5, 0.809, 0.5, 0.793, 0.5, 0.793, 0.5, 0.8249, 0.5, 0.8249, 0.5, 0.809, 0.5, 0.809, 0.5, 0.191, 0.5, 0.191, 0.5, 0.1751, 0.5, 0.1751, 0.5, 0.5493, 0.2842, 0.5493, 0.2842, 0.625, 0.2842, 0.625, 0.2842, 0.4622, 0.2842, 0.4622, 0.2842, 0.5493, 0.2842, 0.5493, 0.2842, 0.4622, 0.3479, 0.4622, 0.3479, 0.375, 0.3479, 0.375, 0.3479, 0.2229, 0.5, 0.2229, 0.5, 0.207, 0.5, 0.207, 0.5, 0.8408, 0.5, 0.8408, 0.5, 0.8249, 0.5, 0.8249, 0.5, 0.4622, 0.3479, 0.4622, 0.3479, 0.375, 0.3479, 0.375, 0.3479, 0.8249, 0.5, 0.8249, 0.5, 0.809, 0.5, 0.809, 0.5, 0.1751, 0.5, 0.1751, 0.5, 0.1592, 0.5, 0.1592, 0.5, 0.1751, 0.6161, 0.191, 0.6161, 0.191, 0.6324, 0.1751, 0.6321, 0.191, 0.6161, 0.207, 0.6161, 0.207, 0.6326, 0.191, 0.6324, 0.207, 0.6161, 0.2229, 0.6161, 0.2229, 0.6329, 0.207, 0.6326, 0.1592, 0.6161, 0.1751, 0.6161, 0.1751, 0.6321, 0.1592, 0.6319, 0.2229, 0.6161, 0.2229, 0.6264, 0.2229, 0.6329, 0.2229, 0.6161, 0.375, 0.5485, 0.375, 0.5823, 0.4622, 0.5823, 0.4622, 0.5485, 0.2229, 0.6161, 0.2229, 0.6264, 0.2229, 0.6264, 0.2229, 0.6161, 0.4622, 0.25, 0.4622, 0.2842, 0.5493, 0.2842, 0.5493, 0.25, 0.2229, 0.6161, 0.2229, 0.625, 0.2229, 0.6264, 0.2229, 0.6161, 0.5493, 0.1339, 0.5493, 0.1677, 0.625, 0.1677, 0.625, 0.1339, 0.5493, 0.5485, 0.5493, 0.5823, 0.625, 0.5823, 0.625, 0.5485, 0.4622, 0.1339, 0.4622, 0.125, 0.4622, 0.125, 0.4622, 0.1339, 0.8408, 0.5485, 0.8408, 0.5823, 0.875, 0.5823, 0.875, 0.5485, 0.4622, 0.6161, 0.5493, 0.6161, 0.5493, 0.6297, 0.4622, 0.6297, 0.793, 0.5823, 0.793, 0.6161, 0.809, 0.6161, 0.809, 0.5823, 0.8249, 0.5, 0.8249, 0.5485, 0.8408, 0.5485, 0.8408, 0.5, 0.793, 0.5485, 0.793, 0.5485, 0.809, 0.5485, 0.809, 0.5485, 0.2229, 0.5823, 0.2229, 0.6161, 0.375, 0.6161, 0.375, 0.5823, 0.809, 0.6844, 0.809, 0.6844, 0.793, 0.6844, 0.793, 0.6844, 0.8249, 0.6844, 0.8249, 0.6844, 0.809, 0.6844, 0.809, 0.6844, 0.8408, 0.6161, 0.8408, 0.625, 0.8408, 0.6502, 0.8408, 0.6502, 0.8408, 0.6161, 0.8408, 0.605, 0.8408, 0.5823, 0.8408, 0.5823, 0.8408, 0.6161, 0.8408, 0.6161, 0.8408, 0.6161, 0.8408, 0.6231, 0.8408, 0.625, 0.8408, 0.6161, 0.793, 0.5823, 0.793, 0.5823, 0.793, 0.5485, 0.793, 0.5485, 0.2229, 0.6161, 0.2229, 0.625, 0.2229, 0.625, 0.2229, 0.6161, 0.7771, 0.6161, 0.793, 0.6161, 0.793, 0.6229, 0.7771, 0.625, 0.4622, 0.5485, 0.4622, 0.5823, 0.5493, 0.5823, 0.5493, 0.5485, 0.8408, 0.6161, 0.8408, 0.6217, 0.8408, 0.6231, 0.8408, 0.6161, 0.5493, 0.6161, 0.625, 0.6161, 0.625, 0.6297, 0.5493, 0.6297, 0.625, 0.6161, 0.7771, 0.6161, 0.7771, 0.625, 0.625, 0.6297, 0.125, 0.6161, 0.1592, 0.6161, 0.1592, 0.625, 0.125, 0.625, 0.8249, 0.5646, 0.8249, 0.5823, 0.8408, 0.5823, 0.8408, 0.5665, 0.793, 0.6161, 0.793, 0.6029, 0.793, 0.5823, 0.793, 0.5823, 0.793, 0.6161, 0.793, 0.6161, 0.793, 0.5823, 0.793, 0.5823, 0.793, 0.6029, 0.793, 0.6161, 0.8408, 0.5823, 0.8408, 0.6161, 0.8408, 0.6161, 0.8408, 0.605, 0.8408, 0.5823, 0.793, 0.6502, 0.793, 0.6502, 0.793, 0.6161, 0.793, 0.6161, 0.8408, 0.5485, 0.8408, 0.5823, 0.8408, 0.5823, 0.8408, 0.5485, 0.8249, 0.5485, 0.8408, 0.5485, 0.8408, 0.5485, 0.8249, 0.5485, 0.809, 0.5485, 0.8249, 0.5485, 0.8249, 0.5485, 0.809, 0.5485, 0.5493, 0.5, 0.5493, 0.5485, 0.625, 0.5485, 0.625, 0.5, 0.793, 0.5485, 0.793, 0.5485, 0.809, 0.5485, 0.809, 0.5485, 0.2229, 0.5, 0.2229, 0.5485, 0.375, 0.5485, 0.375, 0.5, 0.1592, 0.625, 0.1592, 0.625, 0.1592, 0.6161, 0.1592, 0.6161, 0.8408, 0.6502, 0.8408, 0.6502, 0.8408, 0.6844, 0.8408, 0.6844, 0.793, 0.5823, 0.793, 0.5485, 0.793, 0.5485, 0.793, 0.5823, 0.793, 0.5485, 0.809, 0.5485, 0.809, 0.5485, 0.793, 0.5485, 0.2229, 0.6161, 0.375, 0.6161, 0.375, 0.6297, 0.2229, 0.625, 0.375, 0.6161, 0.4622, 0.6161, 0.4622, 0.6297, 0.375, 0.6297, 0.793, 0.6161, 0.793, 0.6502, 0.809, 0.6502, 0.809, 0.6161, 0.8408, 0.6161, 0.875, 0.6161, 0.875, 0.625, 0.8408, 0.6217, 0.5493, 0.332, 0.5493, 0.3479, 0.625, 0.3479, 0.625, 0.332, 0.5493, 0.3001, 0.5493, 0.316, 0.625, 0.316, 0.625, 0.3001, 0.5493, 0.2842, 0.5493, 0.3001, 0.625, 0.3001, 0.625, 0.2842, 0.5493, 0.316, 0.5493, 0.332, 0.625, 0.332, 0.625, 0.316, 0.4622, 0.316, 0.4622, 0.332, 0.5493, 0.332, 0.5493, 0.316, 0.4622, 0.2842, 0.4622, 0.3001, 0.5493, 0.3001, 0.5493, 0.2842, 0.4622, 0.3001, 0.4622, 0.316, 0.5493, 0.316, 0.5493, 0.3001, 0.4622, 0.332, 0.4622, 0.3479, 0.5493, 0.3479, 0.5493, 0.332, 0.375, 0.332, 0.375, 0.3479, 0.4622, 0.3479, 0.4622, 0.332, 0.375, 0.3001, 0.375, 0.316, 0.4622, 0.316, 0.4622, 0.3001, 0.375, 0.2842, 0.375, 0.3001, 0.4622, 0.3001, 0.4622, 0.2842, 0.375, 0.316, 0.375, 0.332, 0.4622, 0.332, 0.4622, 0.316, 0.207, 0.5, 0.207, 0.5, 0.191, 0.5, 0.191, 0.5, 0.793, 0.5, 0.793, 0.5, 0.7771, 0.5, 0.7771, 0.5, 0.1751, 0.6161, 0.1751, 0.6321, 0.191, 0.6324, 0.191, 0.6161, 0.191, 0.6161, 0.191, 0.6324, 0.207, 0.6326, 0.207, 0.6161, 0.207, 0.6161, 0.207, 0.6326, 0.2229, 0.6329, 0.2229, 0.6161, 0.1592, 0.6161, 0.1592, 0.6319, 0.1751, 0.6321, 0.1751, 0.6161, 0.2229, 0.6161, 0.2229, 0.6161, 0.2229, 0.6329, 0.2229, 0.6264, 0.2229, 0.6161, 0.2229, 0.6161, 0.2229, 0.6264, 0.2229, 0.6264, 0.2229, 0.6161, 0.2229, 0.6161, 0.2229, 0.6264, 0.2229, 0.625, 0.4622, 0.1339, 0.4622, 0.1339, 0.4622, 0.125, 0.4622, 0.125, 0.4622, 0.6161, 0.4622, 0.6297, 0.5493, 0.6297, 0.5493, 0.6161, 0.8408, 0.6161, 0.8408, 0.6161, 0.8408, 0.6502, 0.8408, 0.6502, 0.8408, 0.625, 0.8408, 0.6161, 0.8408, 0.6161, 0.8408, 0.625, 0.8408, 0.6231, 0.2229, 0.6161, 0.2229, 0.6161, 0.2229, 0.625, 0.2229, 0.625, 0.7771, 0.6161, 0.7771, 0.625, 0.793, 0.6229, 0.793, 0.6161, 0.8408, 0.6161, 0.8408, 0.6161, 0.8408, 0.6231, 0.8408, 0.6217, 0.5493, 0.6161, 0.5493, 0.6297, 0.625, 0.6297, 0.625, 0.6161, 0.625, 0.6161, 0.625, 0.6297, 0.7771, 0.625, 0.7771, 0.6161, 0.125, 0.6161, 0.125, 0.625, 0.1592, 0.625, 0.1592, 0.6161, 0.793, 0.6161, 0.793, 0.6161, 0.793, 0.5823, 0.793, 0.5823, 0.793, 0.6029, 0.793, 0.6161, 0.793, 0.6161, 0.793, 0.6029, 0.793, 0.5823, 0.793, 0.5823, 0.8408, 0.5823, 0.8408, 0.5823, 0.8408, 0.605, 0.8408, 0.6161, 0.8408, 0.6161, 0.8408, 0.5485, 0.8408, 0.5485, 0.8408, 0.5823, 0.8408, 0.5823, 0.8249, 0.5485, 0.8249, 0.5485, 0.8408, 0.5485, 0.8408, 0.5485, 0.809, 0.5485, 0.809, 0.5485, 0.8249, 0.5485, 0.8249, 0.5485, 0.793, 0.5823, 0.793, 0.5823, 0.793, 0.5485, 0.793, 0.5485, 0.793, 0.5485, 0.793, 0.5485, 0.809, 0.5485, 0.809, 0.5485, 0.2229, 0.6161, 0.2229, 0.625, 0.375, 0.6297, 0.375, 0.6161, 0.375, 0.6161, 0.375, 0.6297, 0.4622, 0.6297, 0.4622, 0.6161, 0.8408, 0.6161, 0.8408, 0.6217, 0.875, 0.625, 0.875, 0.6161, 0.0, 0.0, 0.0, 1.0, 1.0, 1.0, 1.0, 0.0, 0.0, 0.0, 1.0, 0.0, 1.0, 1.0, 0.0, 1.0, 1.0, 1.0, 0.0, 1.0, 0.0, 1.0, 1.0, 1.0, 0.0, 0.0, 1.0, 0.0, 1.0, 0.0, 0.0, 0.0, 1.0, 0.0, 1.0, 1.0, 1.0, 1.0, 1.0, 0.0, 0.0, 1.0, 0.0, 0.0, 0.0, 0.0, 0.0, 1.0])
me_plane_010.materials.append(mat_material_001)
me_plane_010.materials.append(mat_material_002)
me_plane_010.update()

# ---- objects
ob_light = bpy.data.objects.new('Light', light_light)
ob_camera = bpy.data.objects.new('Camera', cam_camera)
ob_propellor = bpy.data.objects.new('Propellor', me_plane_007)
ob_body = bpy.data.objects.new('Body', me_plane_010)

# ---- transforms, parenting, visibility, modifiers, constraints
ob_light.location = (4.076, 1.023, 6.277)
ob_light.rotation_euler = (0.6503, 0.05522, 1.866)
ob_light.lock_rotations_4d = False
ob_light.empty_display_type = 'ARROWS'
ob_light.color = (0.0, 0.0, 0.0, 0.0)
ob_light.lineart.crease_threshold = 0.0
ob_camera.location = (7.359, -6.926, 4.958)
ob_camera.rotation_euler = (1.109, 0.0, 0.8149)
ob_camera.lock_rotations_4d = False
ob_camera.empty_display_type = 'ARROWS'
ob_camera.color = (0.0, 0.0, 0.0, 0.0)
ob_camera.display_type = 'WIRE'
ob_camera.lineart.crease_threshold = 0.0
ob_propellor.location = (-1.628, 0.01904, 1.0)
ob_propellor.rotation_euler = (0.0, -0.0, 1.571)
ob_propellor.scale = (0.04104, 0.8143, 1.0)
ob_body.location = (1.505, 0.003936, 0.6318)
ob_body.rotation_euler = (-4.371e-08, 3.142, 1.571)
ob_body.scale = (0.3258, 0.1828, 0.6883)

# ---- collection membership
col_collection.objects.link(ob_light)
col_collection.objects.link(ob_camera)
col_collection.objects.link(ob_propellor)
col_collection.objects.link(ob_body)

# ---- scene / render settings (as saved in the file)
scene.camera = ob_camera
scene.frame_start = 1; scene.frame_end = 250; scene.frame_set(1)
scene.render.engine = 'BLENDER_EEVEE_NEXT'
scene.render.bake_bias = 0.0
scene.render.bake_samples = 0
scene.cycles.sampling_pattern = 'TABULATED_SOBOL'
scene.eevee.use_volume_custom_range = False
bpy.context.view_layer.update()
